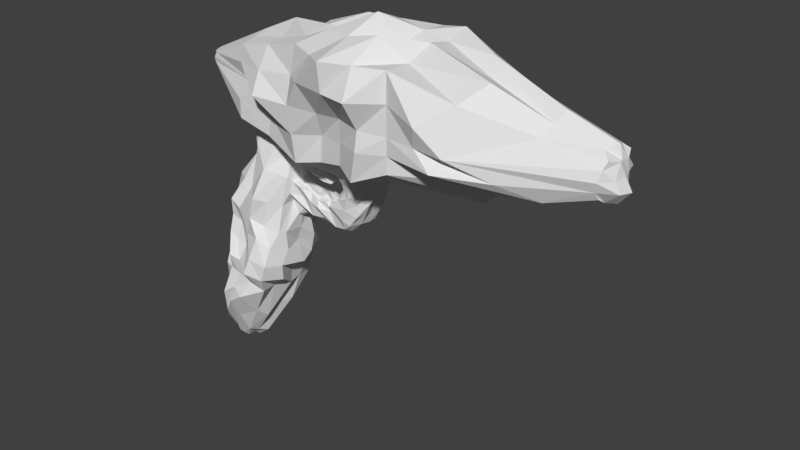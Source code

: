 # Source: CrystalGun.blend  (saved by Blender 2.78.0; exported with 4.5.12 LTS)
import bpy
from mathutils import Matrix  # noqa: F401  (used for matrix-valued properties, if any)

bpy.ops.wm.read_factory_settings(use_empty=True)
scene = bpy.context.scene
scene.name = 'Scene'

# ---- collections
col_collection_1 = bpy.data.collections.new('Collection 1'); scene.collection.children.link(col_collection_1)

# ---- images (referenced by path relative to the original .blend; pixels are not part of the script)
import os
ASSET_DIR = os.environ.get("B2B_ASSET_DIR", "")  # directory of the original .blend (textures are referenced by path, not embedded)
HERE = os.path.dirname(os.path.abspath(__file__))  # packed textures are extracted next to this script under _unpacked/

def load_image(name, relpath, width, height, colorspace="sRGB"):
    """Load a texture the original file referenced (path relative to the .blend, or extracted next to this script)."""
    p = next((c for c in (os.path.join(HERE, relpath), os.path.join(ASSET_DIR, relpath)) if relpath and os.path.exists(c)), "")
    if p:
        img = bpy.data.images.load(p, check_existing=True)
        img.name = name
    else:  # same state as the original file: an image datablock whose file is absent (Cycles renders it pink)
        img = bpy.data.images.new(name, width, height)
        img.source = "FILE"
        img.filepath = "//" + (relpath or name)
    img.colorspace_settings.name = colorspace
    return img
img_gun = load_image('Gun', '', 1024, 1024, 'sRGB')

# ---- materials (node trees are filled in below, after node groups)
mat_material_002 = bpy.data.materials.new('Material.002')
mat_material_002.alpha_threshold = 0.0
mat_material_002.roughness = 0.5
mat_material_002.line_color = (0.0, 0.0, 0.0, 1.0)

# ---- material node trees
mat_material_002.use_nodes = True; mat_material_002.node_tree.nodes.clear()
_N = mat_material_002.node_tree.nodes; _L = mat_material_002.node_tree.links
n0 = _N.new('ShaderNodeOutputMaterial'); n0.name = 'Material Output'; n0.location = (300, 300)
n1 = _N.new('ShaderNodeBsdfDiffuse'); n1.name = 'Diffuse BSDF'; n1.location = (10, 300)
n2 = _N.new('ShaderNodeTexImage'); n2.name = 'Image Texture'; n2.location = (203, 103)
n2.width = 140
n2.image = img_gun
_L.new(n1.outputs[0], n0.inputs[0])
n0.is_active_output = True

# ---- world
world_world = bpy.data.worlds.new('World'); scene.world = world_world
world_world.color = (0.05088, 0.05088, 0.05088)
world_world.use_sun_shadow = False
world_world.sun_shadow_jitter_overblur = 0.0
world_world.cycles.sampling_method = 'MANUAL'

# ---- meshes
me_cube = bpy.data.meshes.new('Cube')
me_cube.from_pydata([(0.02276, 0.02303, -0.775), (0.0247, -0.02534, -0.7725), (-0.02589, -0.0238, -0.7692), (-0.02242, 0.0235, -0.7659), (0.06366, 0.06207, 0.9006), (0.06332, -0.06458, 0.8818), (-0.06144, -0.06406, 0.9006), (-0.06174, 0.06326, 0.9006), (0.217, 0.217, 0.217), (0.1259, -0.217, 0.217), (-0.2586, 0.1823, 0.217), (-0.217, -0.217, 0.217), (0.2042, 0.1466, -0.217), (0.217, -0.1864, -0.217), (-0.217, 0.1478, -0.217), (-0.198, -0.1636, -0.217), (0.2415, -0.01796, -0.2727), (3.752e-08, 0.1657, -0.217), (0.217, 0.217, 0.0), (-1.283e-09, -0.217, -0.217), (0.1628, -0.1982, 0.0), (-0.225, 6.339e-08, -0.217), (-0.217, -0.2917, 0.0), (-0.217, 0.217, 0.0), (0.2476, -1.177e-07, 0.217), (4.91e-08, 0.1683, 0.2479), (-1.177e-07, -0.217, 0.217), (-0.2492, 3.752e-08, 0.217), (0.09133, -7.85e-08, 0.9083), (-8.083e-09, 0.08842, 0.9006), (-6.353e-08, -0.09396, 0.8868), (-0.09471, -2.245e-08, 0.9006), (0.1425, 0.1425, 0.5396), (0.1045, -0.1127, 0.7237), (-0.1425, 0.1425, 0.4885), (-0.09352, -0.1098, 0.7019), (0.02894, 2.706e-08, -0.7725), (-3.267e-09, 0.0293, -0.7655), (3.548e-08, -0.02937, -0.776), (-0.03072, 4.62e-08, -0.7725), (0.1445, -0.1445, -0.5235), (0.1445, 0.1445, -0.5235), (-0.09264, 0.1694, -0.5235), (-0.1085, -0.08998, -0.5496), (-0.1495, 6.134e-08, -0.5235), (8.149e-09, -0.1445, -0.4292), (2.862e-08, 0.2298, -0.5235), (0.1432, 8.178e-09, -0.6151), (-0.1545, 2.045e-09, 0.7182), (-9.201e-08, -0.2444, 0.4495), (1.314e-08, 0.2112, 0.66), (0.1425, -1.002e-07, 0.5396), (5.045e-08, 0.2833, 0.0), (-0.3083, 5.045e-08, 0.0), (-6.596e-08, -0.1957, 0.0), (0.2605, -6.596e-08, 0.06404), (-3.726e-08, -5.047e-08, 0.927), (1.602e-08, 3.663e-08, -0.7688), (0.08184, -0.03618, 0.8848), (-0.03618, 0.08038, 0.8791), (-0.03618, -0.08315, 0.8928), (-0.08353, 0.03618, 0.884), (0.08184, 0.03618, 0.8843), (0.03618, 0.08038, 0.8838), (0.03618, -0.08315, 0.8758), (-0.08353, -0.03618, 0.868), (-5.097e-08, -0.04698, 0.92), (-2.261e-08, 0.04421, 0.9123), (0.04567, 0.006481, 0.9482), (-0.04735, -3.646e-08, 0.9092), (-0.04176, 0.03067, 0.913), (0.04092, 0.03411, 0.9183), (0.04092, -0.04158, 0.9345), (-0.04805, -0.01706, 0.9149), (0.02869, -0.01702, -0.7629), (-0.009703, 0.02702, -0.7669), (-0.01702, -0.02813, -0.7656), (-0.02969, 0.0111, -0.7725), (0.02813, 0.01329, -0.7652), (0.01702, 0.0266, -0.7672), (0.01702, -0.03011, -0.7725), (-0.02996, -0.01191, -0.7685), (-0.01702, 4.141e-08, -0.7822), (0.01702, 3.184e-08, -0.7794), (6.847e-09, 0.01702, -0.7779), (2.613e-08, -0.01702, -0.7812), (0.01702, -0.01702, -0.7638), (0.01702, 0.01702, -0.7805), (-0.01702, 0.01702, -0.7842), (-0.01702, -0.01702, -0.7822), (0.2575, -0.05658, -0.2732), (-0.1085, 0.1568, -0.217), (0.217, 0.217, 0.1085), (-0.09899, -0.1903, -0.217), (0.1902, -0.2311, 0.07549), (-0.2086, 0.07391, -0.2821), (-0.217, -0.2543, 0.1085), (-0.2378, 0.1997, 0.1085), (0.2015, -0.1085, 0.217), (-0.1293, 0.2058, 0.217), (-0.1085, -0.217, 0.217), (-0.2306, 0.09117, 0.217), (0.1007, -0.1363, 0.4838), (-0.1553, -0.1878, 0.4595), (0.2125, 0.1455, -0.3702), (-0.1273, 0.1586, -0.3702), (0.2364, 0.02638, -0.2727), (0.1085, 0.1562, -0.217), (0.217, 0.1818, -0.1085), (0.1085, -0.2017, -0.217), (0.1899, -0.1728, -0.1085), (-0.2118, -0.1155, -0.217), (-0.1945, -0.2115, -0.1085), (-0.1896, 0.1824, -0.1085), (0.2375, 0.1085, 0.217), (0.1085, 0.194, 0.217), (0.06293, -0.217, 0.217), (-0.2098, -0.1085, 0.217), (0.1631, 0.1797, 0.3783), (-0.2005, 0.1624, 0.3527), (0.1756, -0.1451, -0.3843), (-0.1532, -0.1268, -0.3833), (-0.2192, 6.236e-08, -0.3702), (-0.1076, 0.08469, -0.5235), (-0.129, -0.04499, -0.5365), (5.492e-09, -0.2268, -0.3702), (-0.05424, -0.1172, -0.5365), (0.07224, -0.1445, -0.5235), (3.307e-08, 0.2402, -0.3702), (0.07224, 0.1631, -0.5755), (-0.04632, 0.1829, -0.5235), (0.2452, -0.01762, -0.3447), (0.1275, -0.07224, -0.6151), (0.1748, 0.06898, -0.6085), (-0.1785, 1.978e-08, 0.4676), (-0.124, -0.05491, 0.7101), (-0.1485, 0.07125, 0.6034), (-1.049e-07, -0.2307, 0.3332), (0.05614, -0.1883, 0.6), (-0.04676, -0.1771, 0.5757), (3.18e-08, 0.2021, 0.4385), (-0.07125, 0.1768, 0.5743), (0.07125, 0.1768, 0.5998), (0.2409, -1.089e-07, 0.3783), (0.1425, 0.07125, 0.5396), (0.1274, -0.0661, 0.6451), (-0.1085, 0.2501, 0.0), (0.1085, 0.2501, 0.0), (5.045e-08, 0.2271, 0.1085), (4.399e-08, 0.2547, -0.1085), (-0.2627, 0.1085, 0.0), (-0.2627, -0.1458, 0.0), (-0.2217, 5.692e-08, -0.1085), (-0.2246, 4.399e-08, 0.1085), (-0.1085, -0.2801, 0.0), (0.08142, -0.1933, 0.0), (0.002064, -0.2042, -0.09233), (-9.182e-08, -0.2334, 0.1085), (0.2538, -0.0796, 0.0235), (0.2314, 0.1085, 1.995e-10), (0.2719, -4.009e-08, -0.1424), (0.2508, -9.182e-08, 0.1085), (0.2579, 0.1085, 0.1085), (0.2618, 0.0909, -0.1085), (0.2738, -0.08542, -0.1228), (0.07217, -0.2469, 0.1085), (0.09496, -0.1666, -0.1085), (-0.1037, -0.2442, -0.1465), (-0.2815, -0.1272, 0.1085), (-0.2564, -0.1138, -0.1085), (-0.2596, 0.1018, -0.1313), (0.1085, 0.304, -0.1085), (0.1085, 0.3215, 0.1085), (-0.1189, 0.2794, 0.1085), (0.2908, 0.08987, 0.3783), (-0.1003, 0.2167, 0.3956), (0.05954, -0.2499, 0.4085), (-0.2064, -0.0817, 0.5041), (0.2345, -0.04811, -0.3204), (0.09037, 0.2248, -0.3702), (-0.07662, -0.1831, -0.3768), (-0.1561, 0.08516, -0.3702), (-0.164, -0.0634, -0.3768), (0.09037, -0.143, -0.3702), (-0.07741, 0.1782, -0.3702), (0.2345, 0.02282, -0.3228), (-0.2257, 0.08121, 0.4102), (-0.07763, -0.2562, 0.3509), (0.08987, 0.2166, 0.4084), (0.1681, -0.1112, 0.431), (-0.1085, 0.2487, -0.1085), (-0.2466, 0.09983, 0.1085), (-0.1085, -0.2988, 0.1085), (0.2188, -0.09405, 0.1085), (0.1983, 0.03346, -0.5755), (0.2005, -0.03201, -0.5785), (0.274, -0.03509, -0.3847), (0.2624, 0.04312, -0.3895), (1.147, 0.03886, -0.7579), (1.136, -0.04044, -0.7541), (1.171, -0.04011, -0.6832), (1.171, 0.03961, -0.683), (0.7674, 0.1359, -0.7386), (0.7846, -0.1359, -0.6709), (0.8571, 0.1142, -0.4778), (0.8493, -0.1283, -0.4795), (0.5083, 0.09179, -0.6553), (0.5083, -0.1167, -0.642), (0.5901, 0.09255, -0.3962), (0.5866, -0.1024, -0.4075), (0.4931, -5.891e-08, -0.6902), (0.5492, 0.1037, -0.5257), (0.6379, 0.1359, -0.6774), (0.5492, -0.1359, -0.5257), (0.6481, -0.1241, -0.652), (0.5917, 4.691e-08, -0.3929), (0.7197, -0.158, -0.4386), (0.7197, 0.1359, -0.4386), (0.7561, -8.661e-08, -0.7612), (0.8268, 0.1054, -0.6149), (0.8084, -0.1359, -0.6091), (0.8553, 6.817e-08, -0.4603), (1.147, 6.029e-09, -0.7759), (1.159, 0.05536, -0.7199), (1.151, -0.05883, -0.7173), (1.177, 6.087e-08, -0.6633), (0.9741, 0.08921, -0.755), (1.091, -0.07058, -0.767), (0.9973, 0.08921, -0.5752), (1.115, -0.06875, -0.6447), (0.1862, 0.0004862, -0.6056), (0.2542, 0.0681, -0.4389), (0.2528, -0.07082, -0.433), (0.2747, 0.0004863, -0.377), (0.304, -0.06356, -0.5362), (0.2872, 0.07672, -0.5265), (0.3588, 0.07262, -0.3947), (0.3633, -0.07008, -0.3803), (0.364, -0.01374, -0.357), (0.3425, -0.1042, -0.4677), (0.3312, 0.1301, -0.45), (0.3113, -0.01374, -0.555), (1.137, 7.58e-08, -0.6113), (0.9471, -0.153, -0.6529), (1.073, 0.1322, -0.6926), (0.9741, -3.504e-08, -0.755), (0.6788, 0.1774, -0.5682), (0.7369, 6.533e-08, -0.3841), (0.6788, -0.1225, -0.5682), (0.6339, -6.734e-08, -0.6969), (1.175, 3.507e-08, -0.7249), (1.134, -0.02265, -0.7658), (1.153, 0.05033, -0.6942), (1.161, -0.05206, -0.6968), (1.165, 0.02265, -0.6669), (1.134, 0.02265, -0.7657), (1.142, 0.05033, -0.7383), (1.138, -0.05206, -0.7368), (1.156, -0.02265, -0.6639), (1.171, -0.02941, -0.7235), (1.166, 0.02768, -0.7221), (1.179, 0.004058, -0.7561), (1.173, 4.761e-08, -0.6932), (1.175, 0.0192, -0.6973), (1.162, 0.02136, -0.7477), (1.172, -0.02603, -0.7507), (1.177, -0.01068, -0.6939), (0.2549, -0.02135, -0.5733), (0.2563, 0.06228, -0.4061), (0.2778, -0.05144, -0.3969), (0.2731, 0.01472, -0.374), (0.2644, 0.02878, -0.5794), (0.2455, 0.05322, -0.4755), (0.2035, -0.04833, -0.539), (0.2809, -0.01479, -0.3796), (0.4942, -0.05836, -0.6654), (0.5697, 0.09815, -0.461), (0.7027, 0.1359, -0.7182), (0.5679, -0.1191, -0.4666), (0.6967, -0.1178, -0.6552), (0.5497, 0.04628, -0.3889), (0.7845, -0.1592, -0.4591), (0.7884, 0.125, -0.4656), (0.7704, -0.06793, -0.6947), (0.8327, 0.1288, -0.5319), (0.8288, -0.1359, -0.5443), (0.8518, 0.05708, -0.4714), (0.9486, -0.08534, -0.7062), (0.9824, -0.09672, -0.5621), (0.4114, 0.09113, -0.645), (0.4817, 0.0993, -0.4224), (0.5044, 0.0459, -0.6679), (0.5288, 0.09777, -0.5905), (0.5731, 0.1138, -0.6585), (0.5288, -0.1263, -0.5905), (0.5782, -0.1082, -0.6478), (0.5892, -0.07229, -0.3993), (0.6507, -0.1324, -0.4316), (0.6498, 0.1142, -0.4345), (0.7618, 0.06793, -0.7566), (0.7879, 0.1214, -0.6739), (0.7965, -0.1359, -0.6466), (0.8479, -0.06793, -0.4838), (0.8739, 0.1125, -0.7368), (0.9272, 0.1017, -0.5149), (0.4162, -0.09082, -0.5872), (0.4788, -0.07938, -0.4044), (0.5416, 3.335e-08, -0.3835), (0.3791, 0.03928, -0.382), (0.3801, -0.05282, -0.375), (0.4577, -0.142, -0.4984), (0.3524, -0.08714, -0.4151), (0.2714, -0.07408, -0.5234), (0.4577, 0.1504, -0.4984), (0.2866, 0.08836, -0.4833), (0.34, 0.1008, -0.4223), (0.4131, -5.751e-08, -0.6264), (0.3135, -0.04015, -0.548), (0.3194, 0.02944, -0.5834), (0.9916, 6.943e-08, -0.5497), (1.126, -0.03438, -0.628), (1.067, 0.04461, -0.5933), (0.8777, -0.1445, -0.631), (1.026, -0.1179, -0.7148), (1.031, -0.1109, -0.6488), (0.9406, 0.1266, -0.6508), (1.035, 0.1107, -0.6339), (1.023, 0.1107, -0.7238), (0.8578, -6.503e-08, -0.7744), (0.9741, 0.04461, -0.755), (1.04, -0.04138, -0.7658), (0.6992, 0.1566, -0.5034), (0.6583, 0.1566, -0.6329), (0.7436, 0.1422, -0.5886), (0.614, 0.1741, -0.5477), (0.7283, 0.06793, -0.4113), (0.7283, -0.0913, -0.4113), (0.6558, 5.119e-08, -0.4154), (0.7859, 6.083e-08, -0.4545), (0.6992, -0.1754, -0.5034), (0.6634, -0.121, -0.6168), (0.6233, -0.1278, -0.552), (0.7436, -0.1461, -0.5886), (0.6309, -0.04984, -0.6851), (0.6256, 0.06793, -0.7367), (0.5636, -6.305e-08, -0.6939), (0.6887, -8.065e-08, -0.7491), (0.6903, 0.06793, -0.7348), (0.5684, 0.05691, -0.6923), (0.5565, -0.0541, -0.6952), (0.73, -0.1546, -0.6317), (0.5961, -0.1043, -0.6044), (0.6109, -0.1529, -0.4786), (0.7966, -0.07962, -0.4206), (0.6623, -0.07126, -0.3946), (0.6494, 0.06375, -0.3884), (0.5936, 0.1742, -0.6125), (0.7231, 0.1741, -0.6534), (0.766, 0.1749, -0.5176), (0.8582, 0.05627, -0.7865), (0.9339, 0.1357, -0.5829), (0.9115, -0.1565, -0.6807), (1.019, -0.05115, -0.5494), (0.4118, -0.06453, -0.6306), (0.4407, 0.1407, -0.5523), (0.4683, -0.1147, -0.4514), (0.509, 0.05332, -0.4052), (0.4721, -0.02456, -0.3992), (0.4407, -0.08952, -0.5523), (0.4723, 0.1116, -0.4521), (0.4146, 0.04556, -0.6351), (0.9662, 0.05084, -0.5107), (0.9029, -0.1604, -0.588), (0.9057, 0.1356, -0.6988), (0.9011, -0.06963, -0.7471), (0.6345, 0.1359, -0.5206), (0.7901, 0.0625, -0.4414), (0.764, -0.1871, -0.5238), (0.6958, -0.05888, -0.7054), (0.4159, -0.04643, -0.2146), (0.4217, -0.01826, -0.1965), (0.5247, -0.004515, -0.1401), (0.4308, 0.0457, -0.2215), (0.5069, 0.05973, -0.1778), (0.5045, -0.04421, -0.1718), (0.459, 0.07526, -0.08135), (0.4733, 0.01747, -0.06626), (0.4667, -0.06214, -0.08617), (0.3971, 0.01747, -0.1665), (0.4084, 0.06608, -0.1557), (0.4159, -0.06894, -0.1748), (0.2459, 0.05425, 0.05693), (0.263, -0.0398, 0.06292), (0.3351, 0.07849, -0.1167), (0.2645, 0.04545, -0.1536), (0.2466, 0.1165, -0.05425), (0.2666, -0.0432, -0.1407), (0.2615, -0.1067, -0.05425), (0.3778, -0.02783, -0.3658), (0.5089, -0.002258, -0.2538), (0.3761, 0.01277, -0.3695), (0.4339, 0.0463, -0.3955), (0.5315, 0.02666, -0.3863), (0.4308, -0.05654, -0.3848), (0.5282, -0.01985, -0.3833), (0.4159, -0.03234, -0.2061), (0.4178, 0.01372, -0.209), (0.4536, 0.05629, -0.2038), (0.5198, 0.02761, -0.159), (0.4505, -0.04532, -0.1932), (0.5116, -0.02436, -0.156), (0.4946, -0.04195, -0.2855), (0.4119, -0.016, -0.2745), (0.423, 0.04685, -0.2995), (0.4073, -0.03451, -0.2925), (0.497, 0.05653, -0.2915), (0.4724, 0.05057, -0.06626), (0.4659, -0.02233, -0.06593), (0.3933, 0.04178, -0.1665), (0.4404, 0.07199, -0.1205), (0.4058, -0.02574, -0.1665), (0.4554, -0.06554, -0.1205), (0.3238, 0.008733, -0.1221), (0.3426, -0.06405, -0.1077), (0.3744, -0.06045, -0.04951), (0.3643, 0.008733, -0.03315), (0.3519, 0.08515, -0.03313), (0.423, 0.05589, -0.194), (0.413, 0.03158, -0.194), (0.418, -0.0003958, -0.1815), (0.4168, -0.0436, -0.1815), (0.4289, -0.05258, -0.1947), (0.4529, -0.04725, -0.1733), (0.4932, -0.05317, -0.119), (0.5018, -0.03333, -0.1032), (0.4967, 0.006476, -0.1032), (0.4897, 0.07171, -0.122), (0.4956, 0.03958, -0.1032), (0.447, 0.08084, -0.1622), (0.3911, 0.0563, -0.03813), (0.347, 0.09114, -0.08851), (0.3664, -0.03107, -0.01442), (0.3399, -0.04676, -0.1243), (0.4438, 0.05341, -0.2996), (0.503, 0.02713, -0.2726), (0.4407, -0.0488, -0.289), (0.406, -0.03008, -0.2794), (0.5113, -0.0221, -0.2697), (0.4079, 0.01324, -0.287), (0.3375, 0.04112, -0.1311), (0.3585, -0.07542, -0.08738), (0.3718, 0.07229, -0.1409), (0.3792, -0.06649, -0.1362), (0.4122, 0.08021, -0.0497), (0.3645, 0.0131, -0.1562), (0.4287, -0.06129, -0.05772), (0.4188, 0.0131, -0.04971), (0.4375, 0.05344, -0.04978), (0.3937, 0.07026, -0.09214), (0.4162, -0.0267, -0.04017), (0.3728, -0.03625, -0.1554), (0.3654, 0.0452, -0.1455), (0.4069, -0.07048, -0.1039), (0.3018, 0.004367, -0.1229), (0.3141, -0.07762, -0.02097), (0.2956, 0.004367, 0.01705), (0.2985, 0.0847, -0.1096), (0.3059, -0.07523, -0.1074), (0.2917, 0.08761, -0.01657), (0.319, 0.05527, -0.008666), (0.2968, 0.08895, -0.07867), (0.3147, -0.03543, -0.01326), (0.3032, -0.04498, -0.1094), (0.3061, 0.04329, -0.1239), (0.31, -0.07772, -0.07082), (0.5168, -0.003386, -0.197), (0.4017, -0.01713, -0.2355), (0.4199, -0.04755, -0.2535), (0.494, 0.04068, -0.2346), (0.4864, -0.04308, -0.2287), (0.4179, 0.04728, -0.2605), (0.4487, 0.06305, -0.2517), (0.5024, 0.02737, -0.2158), (0.4456, -0.06098, -0.2411), (0.411, -0.03121, -0.2428), (0.5053, -0.02323, -0.2128), (0.4129, 0.01348, -0.248), (0.4615, -0.04947, -0.3431), (0.4131, 0.03111, -0.3336), (0.504, -0.001129, -0.3221), (0.3881, -0.01487, -0.3411), (0.397, -0.05193, -0.3315), (0.4815, 0.04479, -0.3483), (0.4389, 0.05683, -0.3475), (0.5101, 0.0269, -0.3295), (0.4358, -0.03713, -0.3369), (0.3957, -0.02896, -0.3336), (0.4927, -0.02097, -0.3484), (0.3922, 0.01301, -0.3351), (0.2308, 0.05502, -0.217), (0.2428, -0.01762, -0.217), (0.2626, -0.09731, -0.217), (0.2319, -0.07368, -0.3702), (0.246, -0.01958, -0.3243), (0.2291, 0.05449, -0.3702), (0.3128, -0.01061, -0.3175), (0.2938, -0.008995, -0.261), (0.2961, 0.02739, -0.2645), (0.3119, -0.04352, -0.265), (0.3013, -0.03914, -0.3136), (0.3013, 0.02026, -0.3152), (0.338, -0.00585, -0.279), (0.3366, -0.004235, -0.1896), (0.3316, 0.02968, -0.1896), (0.341, -0.04323, -0.19), (0.3368, -0.03736, -0.2704), (0.3368, 0.03963, -0.2728), (0.2679, 0.0243, -0.3245), (0.2389, 0.00421, -0.2727), (0.2495, -0.04054, -0.2729), (0.246, -0.05413, -0.3001), (0.2403, -0.03533, -0.3224), (0.2355, 0.02306, -0.301), (0.2403, 0.003167, -0.3235), (0.3191, 0.03425, -0.3028), (0.2986, 0.01074, -0.2645), (0.3066, -0.02626, -0.2574), (0.3066, -0.03985, -0.3036), (0.3013, -0.02636, -0.3087), (0.2987, 0.02659, -0.3045), (0.3149, 0.009127, -0.3167), (0.2794, -0.01509, -0.33), (0.2679, -0.03725, -0.3187), (0.2847, -0.04511, -0.276), (0.2713, -0.01348, -0.267), (0.2663, 0.02534, -0.2745), (0.3423, -0.005043, -0.2343), (0.3341, 0.01272, -0.1869), (0.3349, -0.02373, -0.1869), (0.3439, -0.04029, -0.2302), (0.3374, -0.0216, -0.2747), (0.3392, 0.03466, -0.2312), (0.3415, 0.01689, -0.2759), (0.3254, -0.00823, -0.3067), (0.3191, -0.03974, -0.3004), (0.3265, -0.04338, -0.2334), (0.3234, -0.006615, -0.2329), (0.3139, 0.03008, -0.2329), (0.312, 0.01173, -0.2329), (0.3228, -0.0435, -0.2669), (0.3165, 0.03216, -0.2678), (0.3227, -0.025, -0.2139), (0.335, 0.01481, -0.2327), (0.3486, -0.02267, -0.2323), (0.2688, 0.007476, -0.2777), (0.2763, -0.04477, -0.3018), (0.2671, 0.03224, -0.3028), (0.278, -0.0334, -0.2705), (0.3295, 0.01301, -0.3047), (0.3189, -0.02398, -0.3036), (0.2737, 0.006147, -0.3225), (0.268, -0.03085, -0.3284), (0.3357, 0.0393, -0.2747), (0.3387, -0.04324, -0.1912), (0.3291, 0.0297, -0.1908), (0.3319, -0.006, -0.2877), (0.3357, -0.03751, -0.2723), (0.3316, -0.004385, -0.1926), (0.3316, 0.01266, -0.1908), (0.3379, -0.03433, -0.2325), (0.3331, 0.0345, -0.2335), (0.3322, -0.02381, -0.191), (0.3364, 0.01665, -0.2777), (0.3364, -0.02175, -0.2765), (0.2567, -0.0597, -0.2752), (0.2364, 0.02944, -0.2811), (0.3116, -0.0405, -0.2787), (0.2963, 0.02733, -0.2783), (0.338, -0.004295, -0.1919), (0.3422, -0.04301, -0.192), (0.3331, 0.03005, -0.1917), (0.3262, -0.04324, -0.2359), (0.3141, 0.03023, -0.2355), (0.3373, 0.01288, -0.1918), (0.3401, -0.02365, -0.192), (0.2841, -0.04791, -0.2859), (0.2663, 0.02157, -0.285), (0.3386, -0.04303, -0.1943), (0.3294, 0.03006, -0.1939)], [], [(89, 76, 2, 81), (73, 65, 6, 60), (193, 98, 9, 94), (192, 100, 11, 96), (191, 101, 10, 97), (190, 91, 14, 113), (189, 102, 9, 98), (188, 118, 8, 115), (187, 103, 11, 100), (186, 119, 10, 101), (504, 104, 12, 499), (184, 105, 14, 91), (183, 120, 13, 109), (182, 121, 15, 111), (181, 122, 21, 95), (77, 39, 44), (81, 2, 43), (180, 125, 19, 93), (76, 38, 45), (80, 1, 40), (179, 128, 17, 107), (79, 37, 46), (75, 3, 42), (561, 531, 505, 528), (74, 36, 47), (78, 0, 41), (177, 134, 27, 117), (65, 31, 48), (61, 7, 34), (176, 137, 26, 116), (64, 30, 49), (60, 6, 35), (175, 140, 25, 99), (59, 29, 50), (63, 4, 32), (174, 143, 24, 114), (62, 28, 51), (58, 5, 33), (173, 146, 23, 97), (172, 147, 52, 148), (171, 107, 17, 149), (170, 150, 23, 113), (169, 151, 53, 152), (168, 117, 27, 153), (167, 154, 22, 112), (166, 155, 54, 156), (165, 116, 26, 157), (397, 158, 20), (462, 452, 390, 421), (162, 114, 24, 161), (72, 66, 30, 64), (71, 67, 56, 68), (70, 61, 31, 69), (88, 82, 39, 77), (87, 83, 57, 84), (86, 80, 38, 85), (67, 70, 69, 56), (29, 59, 70, 67), (7, 61, 70), (62, 71, 68, 28), (4, 63, 71, 62), (63, 29, 67, 71), (58, 72, 64, 5), (28, 68, 72, 58), (68, 56, 66, 72), (66, 73, 60, 30), (56, 69, 73, 66), (69, 31, 65, 73), (30, 60, 49), (60, 35, 139), (6, 65, 35), (65, 48, 135), (31, 61, 48), (61, 34, 136), (59, 7, 70), (59, 50, 141), (7, 59, 34), (29, 63, 50), (63, 32, 142), (4, 62, 32), (62, 51, 144), (28, 58, 51), (58, 33, 145), (64, 49, 138), (5, 64, 33), (83, 86, 85, 57), (36, 74, 86, 83), (74, 1, 80, 86), (79, 87, 84, 37), (0, 78, 87, 79), (78, 36, 83, 87), (75, 88, 77, 3), (37, 84, 88, 75), (84, 57, 82, 88), (82, 89, 81, 39), (57, 85, 89, 82), (85, 38, 76, 89), (38, 80, 45), (80, 40, 127), (2, 76, 43), (76, 45, 126), (39, 81, 44), (81, 43, 124), (77, 44, 123), (3, 77, 42), (75, 42, 130), (37, 75, 46), (79, 46, 129), (0, 79, 41), (36, 78, 47), (78, 41, 133), (74, 47, 132), (1, 74, 40), (161, 55, 391), (18, 92, 162, 159), (92, 8, 114, 162), (500, 394, 160), (12, 108, 163, 499), (18, 159, 395), (501, 164, 110, 13), (501, 396, 164), (461, 451, 389, 418), (155, 165, 157, 54), (20, 94, 165, 155), (94, 9, 116, 165), (109, 166, 156, 19), (13, 110, 166, 109), (110, 20, 155, 166), (93, 167, 112, 15), (19, 156, 167, 93), (156, 54, 154, 167), (151, 168, 153, 53), (22, 96, 168, 151), (96, 11, 117, 168), (111, 169, 152, 21), (15, 112, 169, 111), (112, 22, 151, 169), (95, 170, 113, 14), (21, 152, 170, 95), (152, 53, 150, 170), (147, 171, 149, 52), (18, 108, 171, 147), (108, 12, 107, 171), (115, 172, 148, 25), (8, 92, 172, 115), (92, 18, 147, 172), (99, 173, 97, 10), (25, 148, 173, 99), (148, 52, 146, 173), (118, 174, 114, 8), (32, 144, 174, 118), (144, 51, 143, 174), (119, 175, 99, 10), (34, 141, 175, 119), (141, 50, 140, 175), (102, 176, 116, 9), (33, 138, 176, 102), (138, 49, 137, 176), (103, 177, 117, 11), (35, 135, 177, 103), (135, 48, 134, 177), (120, 502, 501, 13), (40, 132, 502, 120), (104, 179, 107, 12), (41, 129, 179, 104), (129, 46, 128, 179), (121, 180, 93, 15), (43, 126, 180, 121), (126, 45, 125, 180), (105, 181, 95, 14), (42, 123, 181, 105), (123, 44, 122, 181), (122, 182, 111, 21), (44, 124, 182, 122), (124, 43, 121, 182), (125, 183, 109, 19), (45, 127, 183, 125), (127, 40, 120, 183), (128, 184, 91, 17), (46, 130, 184, 128), (130, 42, 105, 184), (560, 517, 510, 530), (133, 41, 104, 504), (134, 186, 101, 27), (48, 136, 186, 134), (136, 34, 119, 186), (137, 187, 100, 26), (49, 139, 187, 137), (139, 35, 103, 187), (140, 188, 115, 25), (50, 142, 188, 140), (142, 32, 118, 188), (143, 189, 98, 24), (51, 145, 189, 143), (145, 33, 102, 189), (146, 190, 113, 23), (52, 149, 190, 146), (149, 17, 91, 190), (150, 191, 97, 23), (53, 153, 191, 150), (153, 27, 101, 191), (154, 192, 96, 22), (54, 157, 192, 154), (157, 26, 100, 192), (158, 193, 94, 20), (193, 158, 392), (161, 24, 98, 193), (43, 76, 126), (44, 81, 124), (42, 77, 123), (46, 75, 130), (41, 79, 129), (47, 78, 133), (40, 74, 132), (45, 80, 127), (49, 60, 139), (35, 65, 135), (48, 61, 136), (34, 59, 141), (50, 63, 142), (32, 62, 144), (51, 58, 145), (33, 64, 138), (266, 258, 200, 253), (378, 283, 203, 279), (377, 285, 205, 281), (376, 286, 204, 282), (375, 276, 208, 298), (374, 287, 203, 283), (373, 303, 202, 300), (372, 288, 205, 285), (371, 304, 204, 286), (370, 289, 206, 291), (369, 290, 208, 276), (368, 305, 207, 294), (367, 306, 209, 296), (402, 307, 215), (270, 233, 238), (274, 196, 237), (365, 310, 213, 278), (269, 232, 239), (273, 195, 234), (364, 313, 211, 292), (272, 231, 240), (268, 197, 236), (363, 316, 210, 275), (267, 230, 241), (271, 194, 235), (362, 319, 221, 302), (258, 225, 242), (254, 201, 228), (361, 322, 220, 301), (257, 224, 243), (253, 200, 229), (360, 325, 219, 284), (252, 223, 244), (256, 198, 226), (359, 328, 218, 299), (255, 222, 245), (251, 199, 227), (358, 331, 217, 282), (357, 332, 246, 333), (356, 292, 211, 334), (355, 335, 217, 298), (354, 336, 247, 337), (353, 302, 221, 338), (352, 339, 216, 297), (351, 340, 248, 341), (350, 301, 220, 342), (349, 343, 214, 295), (348, 344, 249, 345), (347, 299, 218, 346), (265, 259, 224, 257), (264, 260, 250, 261), (263, 254, 225, 262), (260, 263, 262, 250), (223, 252, 263, 260), (201, 254, 263), (255, 264, 261, 222), (198, 256, 264, 255), (256, 223, 260, 264), (251, 265, 257, 199), (222, 261, 265, 251), (261, 250, 259, 265), (259, 266, 253, 224), (250, 262, 266, 259), (262, 225, 258, 266), (224, 253, 243), (253, 229, 324), (200, 258, 229), (258, 242, 320), (225, 254, 242), (254, 228, 321), (252, 201, 263), (252, 244, 326), (201, 252, 228), (223, 256, 244), (256, 226, 327), (198, 255, 226), (255, 245, 329), (222, 251, 245), (251, 227, 330), (257, 243, 323), (199, 257, 227), (232, 273, 239), (273, 234, 312), (196, 269, 237), (269, 239, 311), (233, 274, 238), (274, 237, 309), (270, 238, 400), (197, 270, 236), (268, 236, 315), (231, 268, 240), (272, 240, 314), (194, 272, 235), (230, 271, 241), (271, 235, 318), (267, 241, 317), (195, 267, 234), (344, 347, 346, 249), (212, 277, 347, 344), (277, 202, 299, 347), (291, 348, 345, 210), (206, 293, 348, 291), (293, 212, 344, 348), (275, 349, 295, 207), (210, 345, 349, 275), (345, 249, 343, 349), (340, 350, 342, 248), (214, 279, 350, 340), (279, 203, 301, 350), (294, 351, 341, 213), (207, 295, 351, 294), (295, 214, 340, 351), (278, 352, 297, 209), (213, 341, 352, 278), (341, 248, 339, 352), (336, 353, 338, 247), (216, 281, 353, 336), (281, 205, 302, 353), (296, 354, 337, 215), (209, 297, 354, 296), (297, 216, 336, 354), (280, 355, 298, 208), (215, 337, 355, 280), (337, 247, 335, 355), (332, 356, 334, 246), (212, 293, 356, 332), (293, 206, 292, 356), (300, 357, 333, 219), (202, 277, 357, 300), (277, 212, 332, 357), (284, 358, 282, 204), (219, 333, 358, 284), (333, 246, 331, 358), (303, 359, 299, 202), (226, 329, 359, 303), (329, 245, 328, 359), (304, 360, 284, 204), (228, 326, 360, 304), (326, 244, 325, 360), (287, 361, 301, 203), (227, 323, 361, 287), (323, 243, 322, 361), (288, 362, 302, 205), (229, 320, 362, 288), (320, 242, 319, 362), (305, 363, 275, 207), (234, 317, 363, 305), (317, 241, 316, 363), (289, 364, 292, 206), (235, 314, 364, 289), (314, 240, 313, 364), (306, 365, 278, 209), (237, 311, 365, 306), (311, 239, 310, 365), (290, 366, 280, 208), (290, 401, 366), (486, 476, 380, 406), (404, 367, 296), (485, 475, 381, 410), (403, 306, 367), (310, 368, 294, 213), (239, 312, 368, 310), (312, 234, 305, 368), (313, 369, 276, 211), (240, 315, 369, 313), (315, 236, 290, 369), (316, 370, 291, 210), (241, 318, 370, 316), (318, 235, 289, 370), (319, 371, 286, 221), (242, 321, 371, 319), (321, 228, 304, 371), (322, 372, 285, 220), (243, 324, 372, 322), (324, 229, 288, 372), (325, 373, 300, 219), (244, 327, 373, 325), (327, 226, 303, 373), (328, 374, 283, 218), (245, 330, 374, 328), (330, 227, 287, 374), (331, 375, 298, 217), (246, 334, 375, 331), (334, 211, 276, 375), (335, 376, 282, 217), (247, 338, 376, 335), (338, 221, 286, 376), (339, 377, 281, 216), (248, 342, 377, 339), (342, 220, 285, 377), (343, 378, 279, 214), (249, 346, 378, 343), (346, 218, 283, 378), (237, 269, 311), (274, 309, 398), (236, 270, 308), (240, 268, 315), (235, 272, 314), (241, 271, 318), (234, 267, 317), (239, 273, 312), (243, 253, 324), (229, 258, 320), (242, 254, 321), (228, 252, 326), (244, 256, 327), (226, 255, 329), (245, 251, 330), (227, 257, 323), (195, 47, 230), (267, 195, 230), (271, 230, 194), (47, 194, 230), (47, 133, 194), (194, 133, 504), (194, 504, 272), (231, 272, 504), (268, 231, 504), (197, 268, 504), (197, 504, 270), (270, 504, 131), (270, 131, 233), (233, 131, 274), (131, 502, 196, 274), (269, 502, 232), (502, 132, 232), (232, 132, 273), (47, 195, 273, 132), (484, 477, 379, 405), (483, 479, 384, 409), (482, 478, 383, 408), (481, 480, 382, 407), (460, 454, 388, 420), (459, 455, 387, 417), (458, 453, 385, 419), (457, 456, 386, 416), (389, 427, 418), (388, 428, 429), (388, 429, 420), (380, 405, 430), (390, 431, 432), (390, 432, 421), (384, 410, 433), (386, 417, 435), (381, 408, 437), (381, 437, 435), (438, 419, 385, 436), (407, 438, 436, 383), (382, 427, 438, 407), (427, 389, 419, 438), (435, 416, 386), (435, 437, 416), (437, 385, 416), (437, 436, 385), (437, 408, 436), (408, 383, 436), (435, 434, 381), (435, 417, 434), (417, 387, 434), (433, 434, 387), (433, 410, 434), (410, 381, 434), (421, 433, 387), (421, 432, 433), (432, 384, 433), (432, 409, 384), (432, 431, 409), (431, 379, 409), (430, 431, 390), (430, 405, 431), (405, 379, 431), (420, 430, 390), (420, 429, 430), (429, 380, 430), (429, 406, 380), (429, 428, 406), (428, 382, 406), (418, 428, 388), (418, 427, 428), (427, 382, 428), (453, 457, 416, 385), (468, 469, 439, 426), (469, 465, 425, 439), (451, 458, 419, 389), (466, 470, 440, 393), (470, 468, 426, 440), (456, 459, 417, 386), (465, 471, 441, 425), (471, 464, 424, 441), (452, 460, 420, 390), (467, 472, 442, 423), (472, 463, 422, 442), (478, 481, 407, 383), (492, 493, 443, 415), (493, 488, 413, 443), (475, 482, 408, 381), (489, 494, 444, 399), (494, 492, 415, 444), (477, 483, 409, 379), (491, 495, 445, 414), (495, 487, 411, 445), (476, 484, 405, 380), (490, 496, 446, 412), (496, 491, 414, 446), (479, 485, 410, 384), (487, 497, 447, 411), (497, 489, 399, 447), (480, 486, 406, 382), (488, 498, 448, 413), (498, 490, 412, 448), (454, 461, 418, 388), (463, 473, 449, 422), (473, 466, 393, 449), (455, 462, 421, 387), (464, 474, 450, 424), (474, 467, 423, 450), (159, 162, 391), (162, 161, 391), (55, 161, 392), (161, 193, 392), (164, 397, 110), (110, 397, 20), (500, 160, 396), (501, 500, 396), (499, 163, 394), (500, 499, 394), (163, 108, 395), (108, 18, 395), (236, 308, 401), (290, 236, 401), (366, 402, 280), (280, 402, 215), (307, 404, 215), (215, 404, 296), (237, 306, 403), (309, 237, 403), (238, 274, 398), (308, 270, 400), (424, 450, 462, 455), (422, 449, 461, 454), (423, 442, 460, 452), (425, 441, 459, 456), (393, 440, 458, 451), (426, 439, 457, 453), (439, 425, 456, 457), (440, 426, 453, 458), (441, 424, 455, 459), (442, 422, 454, 460), (449, 393, 451, 461), (450, 423, 452, 462), (397, 164, 467, 474), (158, 397, 474, 464), (394, 163, 466, 473), (160, 394, 473, 463), (396, 160, 463, 472), (164, 396, 472, 467), (392, 158, 464, 471), (55, 392, 471, 465), (395, 159, 468, 470), (163, 395, 470, 466), (391, 55, 465, 469), (159, 391, 469, 468), (413, 448, 486, 480), (411, 447, 485, 479), (412, 446, 484, 476), (414, 445, 483, 477), (399, 444, 482, 475), (415, 443, 481, 478), (443, 413, 480, 481), (444, 415, 478, 482), (445, 411, 479, 483), (446, 414, 477, 484), (447, 399, 475, 485), (448, 412, 476, 486), (400, 238, 490, 498), (308, 400, 498, 488), (404, 307, 489, 497), (367, 404, 497, 487), (398, 309, 491, 496), (238, 398, 496, 490), (403, 367, 487, 495), (309, 403, 495, 491), (402, 366, 492, 494), (307, 402, 494, 489), (401, 308, 488, 493), (366, 401, 493, 492), (502, 269, 196), (16, 518, 106, 499, 500), (90, 519, 16, 500, 501), (178, 520, 574, 90, 501, 502), (503, 521, 178, 502, 131), (106, 575, 522, 185, 504, 499), (185, 523, 503, 131, 504), (573, 565, 511, 540), (572, 562, 516, 542), (557, 533, 508, 526), (586, 535, 507, 577), (555, 532, 509, 527), (554, 534, 506, 525), (584, 578, 512, 538), (583, 580, 513, 537), (571, 563, 514, 538), (588, 564, 513, 580), (569, 566, 515, 539), (568, 567, 512, 537), (564, 568, 537, 513), (507, 525, 548, 547), (525, 506, 546, 548), (587, 569, 539, 579), (576, 527, 549, 581), (527, 509, 544, 549), (562, 570, 541, 516), (510, 529, 550, 524), (577, 507, 547, 582), (567, 571, 538, 512), (506, 526, 551, 546), (526, 508, 545, 551), (578, 583, 537, 512), (511, 542, 552, 536), (542, 516, 541, 552), (579, 584, 538, 514), (515, 540, 553, 539), (540, 511, 536, 553), (535, 554, 525, 507), (106, 518, 554, 535), (518, 16, 534, 554), (585, 555, 527, 576), (574, 520, 555, 585), (520, 178, 532, 555), (517, 556, 529, 510), (185, 522, 556, 517), (575, 106, 535, 586), (534, 557, 526, 506), (16, 519, 557, 534), (519, 90, 533, 557), (565, 572, 542, 511), (505, 530, 558, 543), (530, 510, 524, 558), (566, 573, 540, 515), (509, 528, 559, 544), (528, 505, 543, 559), (531, 560, 530, 505), (503, 523, 560, 531), (523, 185, 517, 560), (532, 561, 528, 509), (178, 521, 561, 532), (521, 503, 531, 561), (544, 559, 573, 566), (543, 558, 572, 565), (546, 551, 571, 567), (524, 550, 570, 562), (581, 549, 569, 587), (547, 548, 568, 564), (548, 546, 567, 568), (549, 544, 566, 569), (582, 547, 564, 588), (551, 545, 563, 571), (558, 524, 562, 572), (559, 543, 565, 573), (550, 582, 588, 570), (545, 581, 587, 563), (522, 575, 586, 556), (90, 574, 585, 533), (533, 585, 576, 508), (539, 553, 584, 579), (536, 552, 583, 578), (529, 577, 582, 550), (508, 576, 581, 545), (563, 587, 579, 514), (570, 588, 580, 541), (552, 541, 580, 583), (553, 536, 578, 584), (556, 586, 577, 529)])
_uv = me_cube.uv_layers.new(name='UVMap')
_uv.uv.foreach_set('vector', [0.694, 0.7786, 0.6876, 0.7826, 0.6876, 0.7782, 0.6891, 0.7731, 0.7737, 0.536, 0.7611, 0.5148, 0.7797, 0.5165, 0.7921, 0.5148, 0.3053, 0.4097, 0.3185, 0.4523, 0.2727, 0.477, 0.2602, 0.4272, 0.1742, 0.4842, 0.1981, 0.5214, 0.1629, 0.5416, 0.1464, 0.5054, 0.5621, 0.1565, 0.5929, 0.1876, 0.565, 0.2051, 0.5344, 0.184, 0.4418, 0.1708, 0.4075, 0.131, 0.4364, 0.09912, 0.4628, 0.1377, 0.3478, 0.5324, 0.3335, 0.5619, 0.2727, 0.477, 0.3185, 0.4523, 0.5381, 0.3463, 0.5102, 0.3619, 0.4561, 0.332, 0.4818, 0.3049, 0.2325, 0.558, 0.227, 0.6097, 0.1629, 0.5416, 0.1981, 0.5214, 0.6341, 0.2473, 0.5961, 0.2469, 0.565, 0.2051, 0.5929, 0.1876, 0.2436, 0.2026, 0.2751, 0.1831, 0.3203, 0.2284, 0.287, 0.2579, 0.3534, 0.09969, 0.3666, 0.08323, 0.4364, 0.09912, 0.4075, 0.131, 0.1407, 0.2964, 0.1642, 0.273, 0.2104, 0.3218, 0.1784, 0.3446, 0.03191, 0.3535, 0.05629, 0.3475, 0.07974, 0.411, 0.06101, 0.4162, 0.3804, 0.05473, 0.402, 0.01661, 0.4614, 0.04335, 0.423, 0.06094, 0.2215, 0.004717, 0.2217, 0.0002167, 0.3332, 0.0002171, 0.01201, 0.1925, 0.01684, 0.1919, 0.03798, 0.2821, 0.09023, 0.3359, 0.1179, 0.3277, 0.1445, 0.3705, 0.1122, 0.39, 0.02087, 0.1915, 0.02428, 0.1852, 0.1008, 0.2998, 0.0301, 0.1828, 0.03252, 0.1801, 0.1238, 0.2438, 0.3093, 0.1468, 0.3294, 0.1234, 0.3771, 0.1637, 0.3472, 0.1962, 0.2116, 0.02229, 0.2172, 0.01832, 0.2948, 0.09526, 0.2192, 0.0149, 0.2225, 0.01087, 0.3138, 0.064, 0.7572, 0.6026, 0.7624, 0.6065, 0.7636, 0.6188, 0.7561, 0.6165, 0.03726, 0.1777, 0.03539, 0.1704, 0.1091, 0.1815, 0.2041, 0.02567, 0.2078, 0.0216, 0.251, 0.1271, 0.2117, 0.6521, 0.1818, 0.6713, 0.1009, 0.6051, 0.1341, 0.5728, 0.3282, 0.7429, 0.3287, 0.7624, 0.2651, 0.7227, 0.7325, 0.4085, 0.7253, 0.4212, 0.6262, 0.2938, 0.2836, 0.5504, 0.2525, 0.5375, 0.2319, 0.501, 0.2518, 0.4895, 0.3749, 0.7101, 0.3638, 0.7201, 0.2728, 0.5729, 0.3537, 0.7305, 0.3467, 0.741, 0.2929, 0.6815, 0.5802, 0.2883, 0.5686, 0.3277, 0.5159, 0.2833, 0.5364, 0.2394, 0.7111, 0.4229, 0.7058, 0.4401, 0.6282, 0.3779, 0.6917, 0.4498, 0.691, 0.4641, 0.5611, 0.402, 0.4799, 0.4029, 0.4722, 0.4368, 0.4143, 0.4058, 0.4373, 0.3662, 0.6807, 0.4733, 0.6856, 0.4899, 0.545, 0.4548, 0.4019, 0.7049, 0.3883, 0.7072, 0.3662, 0.6456, 0.5008, 0.2152, 0.4713, 0.1947, 0.4983, 0.1648, 0.5344, 0.184, 0.4489, 0.2757, 0.4217, 0.2528, 0.4455, 0.2229, 0.4763, 0.2492, 0.3968, 0.2274, 0.3472, 0.1962, 0.3771, 0.1637, 0.4173, 0.1988, 0.478, 0.09646, 0.5261, 0.1251, 0.4983, 0.1648, 0.4628, 0.1377, 0.06961, 0.4612, 0.09512, 0.4942, 0.04345, 0.5214, 0.02326, 0.4678, 0.1073, 0.5315, 0.1341, 0.5728, 0.1009, 0.6051, 0.07194, 0.5705, 0.1318, 0.415, 0.1585, 0.4562, 0.136, 0.4754, 0.1094, 0.4438, 0.2005, 0.3796, 0.2164, 0.4153, 0.1933, 0.4307, 0.1749, 0.4052, 0.2341, 0.4538, 0.2518, 0.4895, 0.2319, 0.501, 0.2113, 0.466, 0.2738, 0.353, 0.297, 0.3748, 0.2445, 0.4028, 0.8111, 0.404, 0.8011, 0.3915, 0.8169, 0.3797, 0.8271, 0.399, 0.4008, 0.3443, 0.4373, 0.3662, 0.4143, 0.4058, 0.3755, 0.3802, 0.8059, 0.5461, 0.7959, 0.536, 0.8064, 0.5175, 0.8187, 0.5257, 0.7957, 0.5697, 0.7792, 0.5673, 0.7874, 0.5512, 0.8012, 0.558, 0.7669, 0.5544, 0.7479, 0.5475, 0.7534, 0.5324, 0.7699, 0.5421, 0.7013, 0.7698, 0.6977, 0.7739, 0.6928, 0.7697, 0.696, 0.7665, 0.7117, 0.7771, 0.7077, 0.782, 0.7029, 0.7778, 0.7067, 0.7727, 0.7045, 0.7894, 0.6994, 0.7921, 0.6948, 0.7869, 0.6985, 0.7829, 0.7792, 0.5673, 0.7669, 0.5544, 0.7699, 0.5421, 0.7874, 0.5512, 0.7712, 0.5838, 0.7565, 0.5759, 0.7669, 0.5544, 0.7792, 0.5673, 0.7527, 0.5617, 0.7479, 0.5475, 0.7669, 0.5544, 0.8125, 0.5813, 0.7957, 0.5697, 0.8012, 0.558, 0.8189, 0.5654, 0.7993, 0.5847, 0.7859, 0.5897, 0.7957, 0.5697, 0.8125, 0.5813, 0.7859, 0.5897, 0.7712, 0.5838, 0.7792, 0.5673, 0.7957, 0.5697, 0.8268, 0.5502, 0.8059, 0.5461, 0.8187, 0.5257, 0.8242, 0.5373, 0.8189, 0.5654, 0.8012, 0.558, 0.8059, 0.5461, 0.8268, 0.5502, 0.8012, 0.558, 0.7874, 0.5512, 0.7959, 0.536, 0.8059, 0.5461, 0.7959, 0.536, 0.7737, 0.536, 0.7921, 0.5148, 0.8064, 0.5175, 0.7874, 0.5512, 0.7699, 0.5421, 0.7737, 0.536, 0.7959, 0.536, 0.7699, 0.5421, 0.7534, 0.5324, 0.7611, 0.5148, 0.7737, 0.536, 0.3638, 0.7201, 0.3537, 0.7305, 0.2728, 0.5729, 0.3537, 0.7305, 0.2929, 0.6815, 0.2828, 0.6259, 0.3467, 0.741, 0.3282, 0.7429, 0.2929, 0.6815, 0.3282, 0.7429, 0.2651, 0.7227, 0.2791, 0.7021, 0.7474, 0.4066, 0.7325, 0.4085, 0.7183, 0.3429, 0.7325, 0.4085, 0.6262, 0.2938, 0.6725, 0.3172, 0.7565, 0.5759, 0.7527, 0.5617, 0.7669, 0.5544, 0.7111, 0.4229, 0.6282, 0.3779, 0.6265, 0.3385, 0.7253, 0.4212, 0.7111, 0.4229, 0.6262, 0.2938, 0.7058, 0.4401, 0.6917, 0.4498, 0.6282, 0.3779, 0.6917, 0.4498, 0.5611, 0.402, 0.5966, 0.3886, 0.691, 0.4641, 0.6807, 0.4733, 0.5611, 0.402, 0.6807, 0.4733, 0.545, 0.4548, 0.5519, 0.4277, 0.4178, 0.7113, 0.4019, 0.7049, 0.3985, 0.5678, 0.4019, 0.7049, 0.3662, 0.6456, 0.3787, 0.6125, 0.3749, 0.7101, 0.2728, 0.5729, 0.3215, 0.6117, 0.3883, 0.7072, 0.3749, 0.7101, 0.3662, 0.6456, 0.7077, 0.782, 0.7045, 0.7894, 0.6985, 0.7829, 0.7029, 0.7778, 0.7119, 0.7857, 0.7076, 0.7922, 0.7045, 0.7894, 0.7077, 0.782, 0.7076, 0.7922, 0.7026, 0.7942, 0.6994, 0.7921, 0.7045, 0.7894, 0.7158, 0.7722, 0.7117, 0.7771, 0.7067, 0.7727, 0.711, 0.7669, 0.7154, 0.7764, 0.7171, 0.7822, 0.7117, 0.7771, 0.7158, 0.7722, 0.7171, 0.7822, 0.7119, 0.7857, 0.7077, 0.782, 0.7117, 0.7771, 0.7072, 0.7653, 0.7013, 0.7698, 0.696, 0.7665, 0.7019, 0.7629, 0.711, 0.7669, 0.7067, 0.7727, 0.7013, 0.7698, 0.7072, 0.7653, 0.7067, 0.7727, 0.7029, 0.7778, 0.6977, 0.7739, 0.7013, 0.7698, 0.6977, 0.7739, 0.694, 0.7786, 0.6891, 0.7731, 0.6928, 0.7697, 0.7029, 0.7778, 0.6985, 0.7829, 0.694, 0.7786, 0.6977, 0.7739, 0.6985, 0.7829, 0.6948, 0.7869, 0.6876, 0.7826, 0.694, 0.7786, 0.02428, 0.1852, 0.0301, 0.1828, 0.1008, 0.2998, 0.0301, 0.1828, 0.1238, 0.2438, 0.104, 0.2574, 0.01684, 0.1919, 0.02087, 0.1915, 0.03798, 0.2821, 0.02087, 0.1915, 0.1008, 0.2998, 0.06092, 0.2771, 0.007398, 0.191, 0.01201, 0.1925, 0.001449, 0.2973, 0.01201, 0.1925, 0.03798, 0.2821, 0.01992, 0.2897, 0.2215, 0.004717, 0.3332, 0.0002171, 0.3212, 0.03571, 0.2225, 0.01087, 0.2215, 0.004717, 0.3138, 0.064, 0.2192, 0.0149, 0.3138, 0.064, 0.3045, 0.07696, 0.2172, 0.01832, 0.2192, 0.0149, 0.2948, 0.09526, 0.2116, 0.02229, 0.2948, 0.09526, 0.2613, 0.09747, 0.2078, 0.0216, 0.2116, 0.02229, 0.251, 0.1271, 0.1991, 0.0226, 0.2041, 0.02567, 0.1852, 0.09626, 0.2041, 0.02567, 0.251, 0.1271, 0.2106, 0.1109, 0.03726, 0.1777, 0.1091, 0.1815, 0.1015, 0.2088, 0.03252, 0.1801, 0.03726, 0.1777, 0.1238, 0.2438, 0.3755, 0.3802, 0.3594, 0.3698, 0.371, 0.3489, 0.3954, 0.2844, 0.4256, 0.3093, 0.4008, 0.3443, 0.3664, 0.3159, 0.4256, 0.3093, 0.4561, 0.332, 0.4373, 0.3662, 0.4008, 0.3443, 0.2626, 0.2777, 0.2999, 0.2853, 0.2878, 0.2999, 0.3203, 0.2284, 0.3588, 0.2616, 0.3271, 0.2884, 0.287, 0.2579, 0.3954, 0.2844, 0.3664, 0.3159, 0.351, 0.2976, 0.2396, 0.2986, 0.2654, 0.3256, 0.2297, 0.359, 0.2104, 0.3218, 0.2396, 0.2986, 0.274, 0.3097, 0.2654, 0.3256, 0.8939, 0.4581, 0.8836, 0.4554, 0.8862, 0.4399, 0.898, 0.4445, 0.2164, 0.4153, 0.2341, 0.4538, 0.2113, 0.466, 0.1933, 0.4307, 0.2445, 0.4028, 0.2602, 0.4272, 0.2341, 0.4538, 0.2164, 0.4153, 0.2602, 0.4272, 0.2727, 0.477, 0.2518, 0.4895, 0.2341, 0.4538, 0.1784, 0.3446, 0.2005, 0.3796, 0.1749, 0.4052, 0.1445, 0.3705, 0.2104, 0.3218, 0.2297, 0.359, 0.2005, 0.3796, 0.1784, 0.3446, 0.2297, 0.359, 0.2445, 0.4028, 0.2164, 0.4153, 0.2005, 0.3796, 0.1122, 0.39, 0.1318, 0.415, 0.1094, 0.4438, 0.07974, 0.411, 0.1445, 0.3705, 0.1749, 0.4052, 0.1318, 0.415, 0.1122, 0.39, 0.1749, 0.4052, 0.1933, 0.4307, 0.1585, 0.4562, 0.1318, 0.415, 0.09512, 0.4942, 0.1073, 0.5315, 0.07194, 0.5705, 0.04345, 0.5214, 0.136, 0.4754, 0.1464, 0.5054, 0.1073, 0.5315, 0.09512, 0.4942, 0.1464, 0.5054, 0.1629, 0.5416, 0.1341, 0.5728, 0.1073, 0.5315, 0.06101, 0.4162, 0.06961, 0.4612, 0.02326, 0.4678, 0.01521, 0.4245, 0.07974, 0.411, 0.1094, 0.4438, 0.06961, 0.4612, 0.06101, 0.4162, 0.1094, 0.4438, 0.136, 0.4754, 0.09512, 0.4942, 0.06961, 0.4612, 0.423, 0.06094, 0.478, 0.09646, 0.4628, 0.1377, 0.4364, 0.09912, 0.4614, 0.04335, 0.5041, 0.05978, 0.478, 0.09646, 0.423, 0.06094, 0.5041, 0.05978, 0.5576, 0.08466, 0.5261, 0.1251, 0.478, 0.09646, 0.4217, 0.2528, 0.3968, 0.2274, 0.4173, 0.1988, 0.4455, 0.2229, 0.3954, 0.2844, 0.3588, 0.2616, 0.3968, 0.2274, 0.4217, 0.2528, 0.3588, 0.2616, 0.3203, 0.2284, 0.3472, 0.1962, 0.3968, 0.2274, 0.4818, 0.3049, 0.4489, 0.2757, 0.4763, 0.2492, 0.5159, 0.2833, 0.4561, 0.332, 0.4256, 0.3093, 0.4489, 0.2757, 0.4818, 0.3049, 0.4256, 0.3093, 0.3954, 0.2844, 0.4217, 0.2528, 0.4489, 0.2757, 0.5364, 0.2394, 0.5008, 0.2152, 0.5344, 0.184, 0.565, 0.2051, 0.5159, 0.2833, 0.4763, 0.2492, 0.5008, 0.2152, 0.5364, 0.2394, 0.4763, 0.2492, 0.4455, 0.2229, 0.4713, 0.1947, 0.5008, 0.2152, 0.5102, 0.3619, 0.4799, 0.4029, 0.4373, 0.3662, 0.4561, 0.332, 0.5611, 0.402, 0.5519, 0.4277, 0.4799, 0.4029, 0.5102, 0.3619, 0.5519, 0.4277, 0.545, 0.4548, 0.4722, 0.4368, 0.4799, 0.4029, 0.5961, 0.2469, 0.5802, 0.2883, 0.5364, 0.2394, 0.565, 0.2051, 0.6262, 0.2938, 0.6265, 0.3385, 0.5802, 0.2883, 0.5961, 0.2469, 0.6265, 0.3385, 0.6282, 0.3779, 0.5686, 0.3277, 0.5802, 0.2883, 0.3335, 0.5619, 0.2836, 0.5504, 0.2518, 0.4895, 0.2727, 0.477, 0.3662, 0.6456, 0.3215, 0.6117, 0.2836, 0.5504, 0.3335, 0.5619, 0.3215, 0.6117, 0.2728, 0.5729, 0.2525, 0.5375, 0.2836, 0.5504, 0.227, 0.6097, 0.2117, 0.6521, 0.1341, 0.5728, 0.1629, 0.5416, 0.2929, 0.6815, 0.2791, 0.7021, 0.2117, 0.6521, 0.227, 0.6097, 0.2791, 0.7021, 0.2651, 0.7227, 0.1818, 0.6713, 0.2117, 0.6521, 0.1642, 0.273, 0.1939, 0.2484, 0.2396, 0.2986, 0.2104, 0.3218, 0.1238, 0.2438, 0.1015, 0.2088, 0.1939, 0.2484, 0.1642, 0.273, 0.2751, 0.1831, 0.3093, 0.1468, 0.3472, 0.1962, 0.3203, 0.2284, 0.251, 0.1271, 0.2613, 0.09747, 0.3093, 0.1468, 0.2751, 0.1831, 0.2613, 0.09747, 0.2948, 0.09526, 0.3294, 0.1234, 0.3093, 0.1468, 0.05629, 0.3475, 0.09023, 0.3359, 0.1122, 0.39, 0.07974, 0.411, 0.03798, 0.2821, 0.06092, 0.2771, 0.09023, 0.3359, 0.05629, 0.3475, 0.06092, 0.2771, 0.1008, 0.2998, 0.1179, 0.3277, 0.09023, 0.3359, 0.3666, 0.08323, 0.3804, 0.05473, 0.423, 0.06094, 0.4364, 0.09912, 0.3138, 0.064, 0.3212, 0.03571, 0.3804, 0.05473, 0.3666, 0.08323, 0.3212, 0.03571, 0.3332, 0.0002171, 0.402, 0.01661, 0.3804, 0.05473, 0.0002167, 0.3648, 0.03191, 0.3535, 0.06101, 0.4162, 0.01521, 0.4245, 0.001449, 0.2973, 0.01992, 0.2897, 0.03191, 0.3535, 0.0002167, 0.3648, 0.01992, 0.2897, 0.03798, 0.2821, 0.05629, 0.3475, 0.03191, 0.3535, 0.1179, 0.3277, 0.1407, 0.2964, 0.1784, 0.3446, 0.1445, 0.3705, 0.1008, 0.2998, 0.104, 0.2574, 0.1407, 0.2964, 0.1179, 0.3277, 0.104, 0.2574, 0.1238, 0.2438, 0.1642, 0.273, 0.1407, 0.2964, 0.3294, 0.1234, 0.3534, 0.09969, 0.4075, 0.131, 0.3771, 0.1637, 0.2948, 0.09526, 0.3045, 0.07696, 0.3534, 0.09969, 0.3294, 0.1234, 0.3045, 0.07696, 0.3138, 0.064, 0.3666, 0.08323, 0.3534, 0.09969, 0.7707, 0.6051, 0.7776, 0.6032, 0.775, 0.6162, 0.7702, 0.6201, 0.2106, 0.1109, 0.251, 0.1271, 0.2751, 0.1831, 0.2436, 0.2026, 0.6743, 0.2549, 0.6341, 0.2473, 0.5929, 0.1876, 0.624, 0.1666, 0.7183, 0.3429, 0.6725, 0.3172, 0.6341, 0.2473, 0.6743, 0.2549, 0.6725, 0.3172, 0.6262, 0.2938, 0.5961, 0.2469, 0.6341, 0.2473, 0.2525, 0.5375, 0.2325, 0.558, 0.1981, 0.5214, 0.2319, 0.501, 0.2728, 0.5729, 0.2828, 0.6259, 0.2325, 0.558, 0.2525, 0.5375, 0.2828, 0.6259, 0.2929, 0.6815, 0.227, 0.6097, 0.2325, 0.558, 0.5686, 0.3277, 0.5381, 0.3463, 0.4818, 0.3049, 0.5159, 0.2833, 0.6282, 0.3779, 0.5966, 0.3886, 0.5381, 0.3463, 0.5686, 0.3277, 0.5966, 0.3886, 0.5611, 0.402, 0.5102, 0.3619, 0.5381, 0.3463, 0.3879, 0.4919, 0.3478, 0.5324, 0.3185, 0.4523, 0.3607, 0.4311, 0.3985, 0.5678, 0.3787, 0.6125, 0.3478, 0.5324, 0.3879, 0.4919, 0.3787, 0.6125, 0.3662, 0.6456, 0.3335, 0.5619, 0.3478, 0.5324, 0.4713, 0.1947, 0.4418, 0.1708, 0.4628, 0.1377, 0.4983, 0.1648, 0.4455, 0.2229, 0.4173, 0.1988, 0.4418, 0.1708, 0.4713, 0.1947, 0.4173, 0.1988, 0.3771, 0.1637, 0.4075, 0.131, 0.4418, 0.1708, 0.5261, 0.1251, 0.5621, 0.1565, 0.5344, 0.184, 0.4983, 0.1648, 0.5576, 0.08466, 0.5948, 0.1297, 0.5621, 0.1565, 0.5261, 0.1251, 0.5948, 0.1297, 0.624, 0.1666, 0.5929, 0.1876, 0.5621, 0.1565, 0.1585, 0.4562, 0.1742, 0.4842, 0.1464, 0.5054, 0.136, 0.4754, 0.1933, 0.4307, 0.2113, 0.466, 0.1742, 0.4842, 0.1585, 0.4562, 0.2113, 0.466, 0.2319, 0.501, 0.1981, 0.5214, 0.1742, 0.4842, 0.297, 0.3748, 0.3053, 0.4097, 0.2602, 0.4272, 0.2445, 0.4028, 0.3053, 0.4097, 0.297, 0.3748, 0.3185, 0.3799, 0.3402, 0.3915, 0.3607, 0.4311, 0.3185, 0.4523, 0.3053, 0.4097, 0.03798, 0.2821, 0.02087, 0.1915, 0.06092, 0.2771, 0.001449, 0.2973, 0.01201, 0.1925, 0.01992, 0.2897, 0.3138, 0.064, 0.2215, 0.004717, 0.3212, 0.03571, 0.2948, 0.09526, 0.2192, 0.0149, 0.3045, 0.07696, 0.251, 0.1271, 0.2116, 0.02229, 0.2613, 0.09747, 0.1852, 0.09626, 0.2041, 0.02567, 0.2106, 0.1109, 0.1238, 0.2438, 0.03726, 0.1777, 0.1015, 0.2088, 0.1008, 0.2998, 0.0301, 0.1828, 0.104, 0.2574, 0.2728, 0.5729, 0.3537, 0.7305, 0.2828, 0.6259, 0.2929, 0.6815, 0.3282, 0.7429, 0.2791, 0.7021, 0.7183, 0.3429, 0.7325, 0.4085, 0.6725, 0.3172, 0.6262, 0.2938, 0.7111, 0.4229, 0.6265, 0.3385, 0.6282, 0.3779, 0.6917, 0.4498, 0.5966, 0.3886, 0.5611, 0.402, 0.6807, 0.4733, 0.5519, 0.4277, 0.3985, 0.5678, 0.4019, 0.7049, 0.3787, 0.6125, 0.3662, 0.6456, 0.3749, 0.7101, 0.3215, 0.6117, 0.9541, 0.02276, 0.9582, 0.03723, 0.9492, 0.03306, 0.9425, 0.03334, 0.8106, 0.1485, 0.8335, 0.1282, 0.8596, 0.1391, 0.8369, 0.1674, 0.8955, 0.1846, 0.9062, 0.159, 0.9298, 0.1698, 0.916, 0.1917, 0.1566, 0.8216, 0.1807, 0.8368, 0.1691, 0.8554, 0.1448, 0.8459, 0.08134, 0.8592, 0.05466, 0.8306, 0.06729, 0.8032, 0.09166, 0.8245, 0.8583, 0.08117, 0.8806, 0.08035, 0.8596, 0.1391, 0.8335, 0.1282, 0.1737, 0.9376, 0.1602, 0.9518, 0.1233, 0.9432, 0.1337, 0.9228, 0.9121, 0.1283, 0.9429, 0.1118, 0.9298, 0.1698, 0.9062, 0.159, 0.215, 0.8661, 0.1929, 0.8715, 0.1691, 0.8554, 0.1807, 0.8368, 0.5429, 0.8836, 0.5566, 0.8842, 0.5607, 0.9133, 0.5448, 0.9138, 0.6254, 0.8788, 0.637, 0.8786, 0.6567, 0.913, 0.6329, 0.9125, 0.3989, 0.8181, 0.3858, 0.8129, 0.4026, 0.7798, 0.4188, 0.7902, 0.4634, 0.87, 0.4518, 0.8539, 0.4761, 0.8236, 0.4835, 0.831, 0.6702, 0.8847, 0.6803, 0.8842, 0.6871, 0.9008, 0.6439, 0.794, 0.65, 0.7938, 0.6652, 0.8253, 0.4139, 0.9227, 0.4059, 0.9186, 0.4248, 0.8859, 0.4356, 0.8403, 0.4213, 0.8285, 0.4388, 0.8026, 0.4572, 0.8137, 0.4003, 0.9119, 0.379, 0.9051, 0.3962, 0.8657, 0.3276, 0.8846, 0.3137, 0.8732, 0.3599, 0.8547, 0.587, 0.8798, 0.605, 0.8783, 0.6085, 0.9125, 0.584, 0.9138, 0.5845, 0.7949, 0.6026, 0.7979, 0.6057, 0.8361, 0.6174, 0.7938, 0.6294, 0.7933, 0.6335, 0.834, 0.3736, 0.8015, 0.3535, 0.7955, 0.3632, 0.7629, 0.3814, 0.7734, 0.3283, 0.8546, 0.2993, 0.864, 0.3446, 0.839, 0.5344, 0.816, 0.5301, 0.7821, 0.5691, 0.8208, 0.9619, 0.102, 0.9815, 0.1103, 0.9815, 0.1742, 0.9531, 0.1711, 0.9582, 0.03723, 0.966, 0.02817, 0.9752, 0.05206, 0.2765, 0.9367, 0.2715, 0.9432, 0.2166, 0.8941, 0.8911, 0.1061, 0.8949, 0.1256, 0.8831, 0.1488, 0.8698, 0.1424, 0.9269, 0.02967, 0.9348, 0.0324, 0.9053, 0.1038, 0.9425, 0.03334, 0.9492, 0.03306, 0.9467, 0.05671, 0.1891, 0.8974, 0.1882, 0.9219, 0.1507, 0.9043, 0.1562, 0.8741, 0.2643, 0.9466, 0.2617, 0.9556, 0.228, 0.9406, 0.2574, 0.9635, 0.2592, 0.9715, 0.1963, 0.9649, 0.1523, 0.9777, 0.1501, 0.9998, 0.1086, 0.9925, 0.117, 0.967, 0.2574, 0.9793, 0.265, 0.9877, 0.1978, 0.998, 0.9159, 0.01687, 0.9211, 0.02383, 0.9091, 0.03888, 0.1298, 0.866, 0.1074, 0.8593, 0.1188, 0.8356, 0.1448, 0.8459, 0.1085, 0.9107, 0.08771, 0.9046, 0.09691, 0.8823, 0.1218, 0.8908, 0.06875, 0.8943, 0.03335, 0.8859, 0.04426, 0.8587, 0.07602, 0.8757, 0.09484, 0.7956, 0.1299, 0.8066, 0.1188, 0.8356, 0.09166, 0.8245, 0.9257, 0.2475, 0.9308, 0.2214, 0.9651, 0.2346, 0.9488, 0.2664, 0.944, 0.2003, 0.9531, 0.1711, 0.9815, 0.1742, 0.9767, 0.2014, 0.8761, 0.2355, 0.8876, 0.2041, 0.9087, 0.2113, 0.9006, 0.2355, 0.8287, 0.2126, 0.8414, 0.1881, 0.8597, 0.1954, 0.8531, 0.216, 0.8573, 0.1647, 0.8698, 0.1424, 0.8831, 0.1488, 0.8721, 0.1723, 0.7794, 0.2002, 0.7948, 0.1733, 0.8267, 0.1844, 0.8095, 0.2081, 0.04128, 0.9412, 0.06739, 0.9518, 0.05084, 0.9765, 0.02676, 0.9607, 0.09019, 0.9578, 0.117, 0.967, 0.1086, 0.9925, 0.08164, 0.9842, 0.9318, 0.01277, 0.9401, 0.02034, 0.9348, 0.0324, 0.9269, 0.02967, 0.7376, 0.7658, 0.7396, 0.7753, 0.7286, 0.7748, 0.7288, 0.7629, 0.2786, 0.9496, 0.2765, 0.9367, 0.2862, 0.9348, 0.2862, 0.9472, 0.7396, 0.7753, 0.7363, 0.7848, 0.7294, 0.7866, 0.7286, 0.7748, 0.2617, 0.9556, 0.2643, 0.9466, 0.2786, 0.9496, 0.272, 0.9599, 0.2715, 0.9432, 0.2765, 0.9367, 0.2786, 0.9496, 0.2574, 0.9793, 0.2691, 0.9718, 0.2781, 0.9781, 0.265, 0.9877, 0.2592, 0.9715, 0.2574, 0.9635, 0.2691, 0.9718, 0.2574, 0.9793, 0.2574, 0.9635, 0.2617, 0.9556, 0.272, 0.9599, 0.2691, 0.9718, 0.9159, 0.01687, 0.9318, 0.01277, 0.9269, 0.02967, 0.9211, 0.02383, 0.9152, 0.006077, 0.9296, 0.0002167, 0.9318, 0.01277, 0.9159, 0.01687, 0.7288, 0.7629, 0.7286, 0.7748, 0.7176, 0.7762, 0.7178, 0.7662, 0.9401, 0.02034, 0.9541, 0.02276, 0.9425, 0.03334, 0.9348, 0.0324, 0.7286, 0.7748, 0.7294, 0.7866, 0.7254, 0.7866, 0.7176, 0.7762, 0.9574, 0.0196, 0.966, 0.02817, 0.9582, 0.03723, 0.9541, 0.02276, 0.9348, 0.0324, 0.9425, 0.03334, 0.9053, 0.1038, 0.9425, 0.03334, 0.9467, 0.05671, 0.9258, 0.08063, 0.9492, 0.03306, 0.9582, 0.03723, 0.9467, 0.05671, 0.9582, 0.03723, 0.9752, 0.05206, 0.9605, 0.05445, 0.2862, 0.9348, 0.2765, 0.9367, 0.2758, 0.9127, 0.2765, 0.9367, 0.2166, 0.8941, 0.2458, 0.9027, 0.2643, 0.9466, 0.2715, 0.9432, 0.2786, 0.9496, 0.2643, 0.9466, 0.228, 0.9406, 0.2225, 0.9197, 0.2715, 0.9432, 0.2643, 0.9466, 0.2166, 0.8941, 0.2617, 0.9556, 0.2574, 0.9635, 0.228, 0.9406, 0.2574, 0.9635, 0.1963, 0.9649, 0.2134, 0.9513, 0.2592, 0.9715, 0.2574, 0.9793, 0.1963, 0.9649, 0.2574, 0.9793, 0.1978, 0.998, 0.1964, 0.9809, 0.9152, 0.006077, 0.9159, 0.01687, 0.8618, 0.04306, 0.9159, 0.01687, 0.9091, 0.03888, 0.8905, 0.04134, 0.9269, 0.02967, 0.9053, 0.1038, 0.9068, 0.06859, 0.9211, 0.02383, 0.9269, 0.02967, 0.9091, 0.03888, 0.379, 0.9051, 0.3276, 0.8846, 0.3962, 0.8657, 0.3276, 0.8846, 0.3599, 0.8547, 0.356, 0.8693, 0.4059, 0.9186, 0.4003, 0.9119, 0.4248, 0.8859, 0.4003, 0.9119, 0.3962, 0.8657, 0.413, 0.8786, 0.417, 0.9281, 0.4139, 0.9227, 0.4402, 0.9019, 0.4139, 0.9227, 0.4248, 0.8859, 0.4333, 0.8868, 0.6439, 0.794, 0.6652, 0.8253, 0.6566, 0.8321, 0.6294, 0.7933, 0.6439, 0.794, 0.6335, 0.834, 0.6174, 0.7938, 0.6335, 0.834, 0.6187, 0.8331, 0.6026, 0.7979, 0.6174, 0.7938, 0.6057, 0.8361, 0.5845, 0.7949, 0.6057, 0.8361, 0.5869, 0.8174, 0.5301, 0.7821, 0.5845, 0.7949, 0.5691, 0.8208, 0.5109, 0.7853, 0.5344, 0.816, 0.52, 0.8398, 0.5344, 0.816, 0.5691, 0.8208, 0.5395, 0.8421, 0.3283, 0.8546, 0.3446, 0.839, 0.3536, 0.8449, 0.3137, 0.8732, 0.3283, 0.8546, 0.3599, 0.8547, 0.06739, 0.9518, 0.09019, 0.9578, 0.08164, 0.9842, 0.05084, 0.9765, 0.07858, 0.9213, 0.1022, 0.9349, 0.09019, 0.9578, 0.06739, 0.9518, 0.1022, 0.9349, 0.1233, 0.9432, 0.117, 0.967, 0.09019, 0.9578, 0.01369, 0.93, 0.04128, 0.9412, 0.02676, 0.9607, 0.0002167, 0.9473, 0.02321, 0.9127, 0.05126, 0.9151, 0.04128, 0.9412, 0.01369, 0.93, 0.05126, 0.9151, 0.07858, 0.9213, 0.06739, 0.9518, 0.04128, 0.9412, 0.7704, 0.2266, 0.7794, 0.2002, 0.8095, 0.2081, 0.7961, 0.2352, 0.7479, 0.2124, 0.7621, 0.1866, 0.7794, 0.2002, 0.7704, 0.2266, 0.7621, 0.1866, 0.7768, 0.1615, 0.7948, 0.1733, 0.7794, 0.2002, 0.8414, 0.1881, 0.8573, 0.1647, 0.8721, 0.1723, 0.8597, 0.1954, 0.8267, 0.1844, 0.8369, 0.1674, 0.8573, 0.1647, 0.8414, 0.1881, 0.8369, 0.1674, 0.8596, 0.1391, 0.8698, 0.1424, 0.8573, 0.1647, 0.8187, 0.2399, 0.8287, 0.2126, 0.8531, 0.216, 0.8466, 0.2473, 0.7961, 0.2352, 0.8095, 0.2081, 0.8287, 0.2126, 0.8187, 0.2399, 0.8095, 0.2081, 0.8267, 0.1844, 0.8414, 0.1881, 0.8287, 0.2126, 0.8716, 0.2572, 0.8761, 0.2355, 0.9006, 0.2355, 0.897, 0.2649, 0.8466, 0.2473, 0.8531, 0.216, 0.8761, 0.2355, 0.8716, 0.2572, 0.8531, 0.216, 0.8597, 0.1954, 0.8876, 0.2041, 0.8761, 0.2355, 0.9308, 0.2214, 0.944, 0.2003, 0.9767, 0.2014, 0.9651, 0.2346, 0.9087, 0.2113, 0.916, 0.1917, 0.944, 0.2003, 0.9308, 0.2214, 0.916, 0.1917, 0.9298, 0.1698, 0.9531, 0.1711, 0.944, 0.2003, 0.9081, 0.2714, 0.9257, 0.2475, 0.9488, 0.2664, 0.9323, 0.289, 0.897, 0.2649, 0.9006, 0.2355, 0.9257, 0.2475, 0.9081, 0.2714, 0.9006, 0.2355, 0.9087, 0.2113, 0.9308, 0.2214, 0.9257, 0.2475, 0.05409, 0.779, 0.09484, 0.7956, 0.09166, 0.8245, 0.06729, 0.8032, 0.07701, 0.7629, 0.1068, 0.7681, 0.09484, 0.7956, 0.05409, 0.779, 0.1068, 0.7681, 0.1443, 0.7768, 0.1299, 0.8066, 0.09484, 0.7956, 0.08771, 0.9046, 0.06875, 0.8943, 0.07602, 0.8757, 0.09691, 0.8823, 0.07858, 0.9213, 0.05126, 0.9151, 0.06875, 0.8943, 0.08771, 0.9046, 0.05126, 0.9151, 0.02321, 0.9127, 0.03335, 0.8859, 0.06875, 0.8943, 0.1337, 0.9228, 0.1085, 0.9107, 0.1218, 0.8908, 0.1507, 0.9043, 0.1233, 0.9432, 0.1022, 0.9349, 0.1085, 0.9107, 0.1337, 0.9228, 0.1022, 0.9349, 0.07858, 0.9213, 0.08771, 0.9046, 0.1085, 0.9107, 0.1562, 0.8741, 0.1298, 0.866, 0.1448, 0.8459, 0.1691, 0.8554, 0.1507, 0.9043, 0.1218, 0.8908, 0.1298, 0.866, 0.1562, 0.8741, 0.1218, 0.8908, 0.09691, 0.8823, 0.1074, 0.8593, 0.1298, 0.866, 0.1602, 0.9518, 0.1523, 0.9777, 0.117, 0.967, 0.1233, 0.9432, 0.1963, 0.9649, 0.1964, 0.9809, 0.1523, 0.9777, 0.1602, 0.9518, 0.1964, 0.9809, 0.1978, 0.998, 0.1501, 0.9998, 0.1523, 0.9777, 0.1929, 0.8715, 0.1891, 0.8974, 0.1562, 0.8741, 0.1691, 0.8554, 0.2166, 0.8941, 0.2225, 0.9197, 0.1891, 0.8974, 0.1929, 0.8715, 0.2225, 0.9197, 0.228, 0.9406, 0.1882, 0.9219, 0.1891, 0.8974, 0.8806, 0.08035, 0.8911, 0.1061, 0.8698, 0.1424, 0.8596, 0.1391, 0.9091, 0.03888, 0.9068, 0.06859, 0.8911, 0.1061, 0.8806, 0.08035, 0.9068, 0.06859, 0.9053, 0.1038, 0.8949, 0.1256, 0.8911, 0.1061, 0.9429, 0.1118, 0.9619, 0.102, 0.9531, 0.1711, 0.9298, 0.1698, 0.9467, 0.05671, 0.9605, 0.05445, 0.9619, 0.102, 0.9429, 0.1118, 0.9605, 0.05445, 0.9752, 0.05206, 0.9815, 0.1103, 0.9619, 0.102, 0.3858, 0.8129, 0.3736, 0.8015, 0.3814, 0.7734, 0.4026, 0.7798, 0.3599, 0.8547, 0.3536, 0.8449, 0.3736, 0.8015, 0.3858, 0.8129, 0.3536, 0.8449, 0.3446, 0.839, 0.3535, 0.7955, 0.3736, 0.8015, 0.5566, 0.8842, 0.587, 0.8798, 0.584, 0.9138, 0.5607, 0.9133, 0.5691, 0.8208, 0.5869, 0.8174, 0.587, 0.8798, 0.5566, 0.8842, 0.5869, 0.8174, 0.6057, 0.8361, 0.605, 0.8783, 0.587, 0.8798, 0.4518, 0.8539, 0.4356, 0.8403, 0.4572, 0.8137, 0.4761, 0.8236, 0.4248, 0.8859, 0.413, 0.8786, 0.4356, 0.8403, 0.4518, 0.8539, 0.413, 0.8786, 0.3962, 0.8657, 0.4213, 0.8285, 0.4356, 0.8403, 0.637, 0.8786, 0.6567, 0.8811, 0.6663, 0.8934, 0.6567, 0.913, 0.637, 0.8786, 0.6503, 0.8554, 0.6567, 0.8811, 0.9267, 0.4165, 0.9337, 0.4273, 0.9252, 0.4399, 0.9168, 0.4294, 0.4807, 0.8593, 0.4634, 0.87, 0.4835, 0.831, 0.8598, 0.3805, 0.8629, 0.3899, 0.8532, 0.4033, 0.8502, 0.3964, 0.4451, 0.8733, 0.4518, 0.8539, 0.4634, 0.87, 0.4213, 0.8285, 0.3989, 0.8181, 0.4188, 0.7902, 0.4388, 0.8026, 0.3962, 0.8657, 0.356, 0.8693, 0.3989, 0.8181, 0.4213, 0.8285, 0.356, 0.8693, 0.3599, 0.8547, 0.3858, 0.8129, 0.3989, 0.8181, 0.605, 0.8783, 0.6254, 0.8788, 0.6329, 0.9125, 0.6085, 0.9125, 0.6057, 0.8361, 0.6187, 0.8331, 0.6254, 0.8788, 0.605, 0.8783, 0.6187, 0.8331, 0.6335, 0.834, 0.637, 0.8786, 0.6254, 0.8788, 0.5286, 0.8815, 0.5429, 0.8836, 0.5448, 0.9138, 0.5284, 0.9138, 0.52, 0.8398, 0.5395, 0.8421, 0.5429, 0.8836, 0.5286, 0.8815, 0.5395, 0.8421, 0.5691, 0.8208, 0.5566, 0.8842, 0.5429, 0.8836, 0.2398, 0.8654, 0.215, 0.8661, 0.1807, 0.8368, 0.1969, 0.8192, 0.2758, 0.9127, 0.2458, 0.9027, 0.215, 0.8661, 0.2398, 0.8654, 0.2458, 0.9027, 0.2166, 0.8941, 0.1929, 0.8715, 0.215, 0.8661, 0.8949, 0.1256, 0.9121, 0.1283, 0.9062, 0.159, 0.8831, 0.1488, 0.9053, 0.1038, 0.9258, 0.08063, 0.9121, 0.1283, 0.8949, 0.1256, 0.9258, 0.08063, 0.9467, 0.05671, 0.9429, 0.1118, 0.9121, 0.1283, 0.1882, 0.9219, 0.1737, 0.9376, 0.1337, 0.9228, 0.1507, 0.9043, 0.228, 0.9406, 0.2134, 0.9513, 0.1737, 0.9376, 0.1882, 0.9219, 0.2134, 0.9513, 0.1963, 0.9649, 0.1602, 0.9518, 0.1737, 0.9376, 0.8259, 0.07412, 0.8583, 0.08117, 0.8335, 0.1282, 0.8008, 0.1077, 0.8618, 0.04306, 0.8905, 0.04134, 0.8583, 0.08117, 0.8259, 0.07412, 0.8905, 0.04134, 0.9091, 0.03888, 0.8806, 0.08035, 0.8583, 0.08117, 0.1074, 0.8593, 0.08134, 0.8592, 0.09166, 0.8245, 0.1188, 0.8356, 0.09691, 0.8823, 0.07602, 0.8757, 0.08134, 0.8592, 0.1074, 0.8593, 0.07602, 0.8757, 0.04426, 0.8587, 0.05466, 0.8306, 0.08134, 0.8592, 0.1299, 0.8066, 0.1566, 0.8216, 0.1448, 0.8459, 0.1188, 0.8356, 0.1443, 0.7768, 0.1736, 0.8003, 0.1566, 0.8216, 0.1299, 0.8066, 0.1736, 0.8003, 0.1969, 0.8192, 0.1807, 0.8368, 0.1566, 0.8216, 0.8876, 0.2041, 0.8955, 0.1846, 0.916, 0.1917, 0.9087, 0.2113, 0.8597, 0.1954, 0.8721, 0.1723, 0.8955, 0.1846, 0.8876, 0.2041, 0.8721, 0.1723, 0.8831, 0.1488, 0.9062, 0.159, 0.8955, 0.1846, 0.7948, 0.1733, 0.8106, 0.1485, 0.8369, 0.1674, 0.8267, 0.1844, 0.7768, 0.1615, 0.7852, 0.131, 0.8106, 0.1485, 0.7948, 0.1733, 0.7852, 0.131, 0.8008, 0.1077, 0.8335, 0.1282, 0.8106, 0.1485, 0.4248, 0.8859, 0.4003, 0.9119, 0.413, 0.8786, 0.4139, 0.9227, 0.4333, 0.8868, 0.4392, 0.8942, 0.6335, 0.834, 0.6439, 0.794, 0.6473, 0.8362, 0.6057, 0.8361, 0.6174, 0.7938, 0.6187, 0.8331, 0.5691, 0.8208, 0.5845, 0.7949, 0.5869, 0.8174, 0.52, 0.8398, 0.5344, 0.816, 0.5395, 0.8421, 0.3599, 0.8547, 0.3283, 0.8546, 0.3536, 0.8449, 0.3962, 0.8657, 0.3276, 0.8846, 0.356, 0.8693, 0.9053, 0.1038, 0.9425, 0.03334, 0.9258, 0.08063, 0.9467, 0.05671, 0.9582, 0.03723, 0.9605, 0.05445, 0.2758, 0.9127, 0.2765, 0.9367, 0.2458, 0.9027, 0.2166, 0.8941, 0.2643, 0.9466, 0.2225, 0.9197, 0.228, 0.9406, 0.2574, 0.9635, 0.2134, 0.9513, 0.1963, 0.9649, 0.2574, 0.9793, 0.1964, 0.9809, 0.8618, 0.04306, 0.9159, 0.01687, 0.8905, 0.04134, 0.9091, 0.03888, 0.9269, 0.02967, 0.9068, 0.06859, 0.3137, 0.8732, 0.2866, 0.8702, 0.2993, 0.864, 0.3283, 0.8546, 0.3137, 0.8732, 0.2993, 0.864, 0.5344, 0.816, 0.5109, 0.7853, 0.5301, 0.7821, 0.5019, 0.7753, 0.5301, 0.7821, 0.5109, 0.7853, 0.5019, 0.7753, 0.5201, 0.7629, 0.5301, 0.7821, 0.5301, 0.7821, 0.5201, 0.7629, 0.6273, 0.7783, 0.5301, 0.7821, 0.6273, 0.7783, 0.5845, 0.7949, 0.6026, 0.7979, 0.5845, 0.7949, 0.6273, 0.7783, 0.6174, 0.7938, 0.6026, 0.7979, 0.6273, 0.7783, 0.6294, 0.7933, 0.6174, 0.7938, 0.6273, 0.7783, 0.6294, 0.7933, 0.6273, 0.7783, 0.6439, 0.794, 0.6439, 0.794, 0.6273, 0.7783, 0.655, 0.7774, 0.6439, 0.794, 0.655, 0.7774, 0.65, 0.7938, 0.417, 0.9281, 0.4046, 0.9382, 0.4139, 0.9227, 0.4046, 0.9382, 0.387, 0.9294, 0.4059, 0.9186, 0.4139, 0.9227, 0.4003, 0.9119, 0.387, 0.9294, 0.379, 0.9051, 0.387, 0.9294, 0.2866, 0.8915, 0.379, 0.9051, 0.379, 0.9051, 0.2866, 0.8915, 0.3276, 0.8846, 0.2866, 0.8702, 0.3137, 0.8732, 0.3276, 0.8846, 0.2866, 0.8915, 0.8262, 0.3443, 0.8356, 0.345, 0.8249, 0.3582, 0.8179, 0.3582, 0.8423, 0.3556, 0.8539, 0.3696, 0.8471, 0.3895, 0.8337, 0.3745, 0.8765, 0.3921, 0.8863, 0.3907, 0.8729, 0.4083, 0.8625, 0.4049, 0.9075, 0.3988, 0.92, 0.4042, 0.9068, 0.4159, 0.893, 0.4132, 0.7941, 0.3792, 0.7826, 0.3658, 0.7917, 0.358, 0.8034, 0.369, 0.8231, 0.4294, 0.8205, 0.4176, 0.8295, 0.4086, 0.8351, 0.4188, 0.8649, 0.4511, 0.8506, 0.4471, 0.8573, 0.4328, 0.8698, 0.4343, 0.8464, 0.4375, 0.8339, 0.4358, 0.844, 0.4241, 0.8505, 0.4286, 0.8862, 0.4399, 0.8976, 0.4263, 0.898, 0.4445, 0.9074, 0.4461, 0.907, 0.4323, 0.9172, 0.4415, 0.7917, 0.358, 0.8026, 0.3575, 0.8034, 0.369, 0.8107, 0.3582, 0.8179, 0.3582, 0.8141, 0.3702, 0.8169, 0.3797, 0.8241, 0.3698, 0.8319, 0.3816, 0.8169, 0.3797, 0.8319, 0.3816, 0.8271, 0.399, 0.8471, 0.3895, 0.8502, 0.3964, 0.8378, 0.4014, 0.844, 0.4241, 0.8351, 0.4188, 0.8485, 0.4137, 0.8532, 0.4033, 0.8625, 0.4049, 0.8551, 0.4189, 0.8532, 0.4033, 0.8551, 0.4189, 0.8485, 0.4137, 0.8803, 0.426, 0.8698, 0.4343, 0.8573, 0.4328, 0.8642, 0.4216, 0.893, 0.4132, 0.8803, 0.426, 0.8642, 0.4216, 0.8729, 0.4083, 0.9068, 0.4159, 0.8976, 0.4263, 0.8803, 0.426, 0.893, 0.4132, 0.8976, 0.4263, 0.8862, 0.4399, 0.8698, 0.4343, 0.8803, 0.426, 0.8485, 0.4137, 0.8505, 0.4286, 0.844, 0.4241, 0.8485, 0.4137, 0.8551, 0.4189, 0.8505, 0.4286, 0.8551, 0.4189, 0.8573, 0.4328, 0.8505, 0.4286, 0.8551, 0.4189, 0.8642, 0.4216, 0.8573, 0.4328, 0.8551, 0.4189, 0.8625, 0.4049, 0.8642, 0.4216, 0.8625, 0.4049, 0.8729, 0.4083, 0.8642, 0.4216, 0.8485, 0.4137, 0.8413, 0.4071, 0.8532, 0.4033, 0.8485, 0.4137, 0.8351, 0.4188, 0.8413, 0.4071, 0.8351, 0.4188, 0.8295, 0.4086, 0.8413, 0.4071, 0.8378, 0.4014, 0.8413, 0.4071, 0.8295, 0.4086, 0.8378, 0.4014, 0.8502, 0.3964, 0.8413, 0.4071, 0.8502, 0.3964, 0.8532, 0.4033, 0.8413, 0.4071, 0.8271, 0.399, 0.8378, 0.4014, 0.8295, 0.4086, 0.8271, 0.399, 0.8319, 0.3816, 0.8378, 0.4014, 0.8319, 0.3816, 0.8471, 0.3895, 0.8378, 0.4014, 0.8319, 0.3816, 0.8337, 0.3745, 0.8471, 0.3895, 0.8319, 0.3816, 0.8241, 0.3698, 0.8337, 0.3745, 0.8241, 0.3698, 0.8249, 0.3582, 0.8337, 0.3745, 0.8141, 0.3702, 0.8241, 0.3698, 0.8169, 0.3797, 0.8141, 0.3702, 0.8179, 0.3582, 0.8241, 0.3698, 0.8179, 0.3582, 0.8249, 0.3582, 0.8241, 0.3698, 0.8034, 0.369, 0.8141, 0.3702, 0.8169, 0.3797, 0.8034, 0.369, 0.8026, 0.3575, 0.8141, 0.3702, 0.8026, 0.3575, 0.8107, 0.3582, 0.8141, 0.3702, 0.9172, 0.4415, 0.9168, 0.4294, 0.9252, 0.4399, 0.9172, 0.4415, 0.907, 0.4323, 0.9168, 0.4294, 0.907, 0.4323, 0.9068, 0.4159, 0.9168, 0.4294, 0.898, 0.4445, 0.907, 0.4323, 0.9074, 0.4461, 0.898, 0.4445, 0.8976, 0.4263, 0.907, 0.4323, 0.8976, 0.4263, 0.9068, 0.4159, 0.907, 0.4323, 0.8506, 0.4471, 0.8464, 0.4375, 0.8505, 0.4286, 0.8573, 0.4328, 0.8373, 0.4897, 0.8277, 0.4757, 0.8407, 0.4506, 0.8449, 0.467, 0.8277, 0.4757, 0.8035, 0.4759, 0.8222, 0.4503, 0.8407, 0.4506, 0.8836, 0.4554, 0.8649, 0.4511, 0.8698, 0.4343, 0.8862, 0.4399, 0.8745, 0.4873, 0.862, 0.4879, 0.8651, 0.4688, 0.8773, 0.4718, 0.862, 0.4879, 0.8373, 0.4897, 0.8449, 0.467, 0.8651, 0.4688, 0.8339, 0.4358, 0.8231, 0.4294, 0.8351, 0.4188, 0.844, 0.4241, 0.8035, 0.4759, 0.7973, 0.4557, 0.81, 0.4417, 0.8222, 0.4503, 0.7973, 0.4557, 0.784, 0.4444, 0.8043, 0.4264, 0.81, 0.4417, 0.8011, 0.3915, 0.7941, 0.3792, 0.8034, 0.369, 0.8169, 0.3797, 0.7679, 0.4114, 0.7663, 0.3985, 0.782, 0.3935, 0.7847, 0.404, 0.7663, 0.3985, 0.7604, 0.3799, 0.7676, 0.3762, 0.782, 0.3935, 0.8863, 0.3907, 0.9075, 0.3988, 0.893, 0.4132, 0.8729, 0.4083, 0.9231, 0.3597, 0.9356, 0.3725, 0.9222, 0.3858, 0.9043, 0.375, 0.9356, 0.3725, 0.9432, 0.3856, 0.9287, 0.3919, 0.9222, 0.3858, 0.8629, 0.3899, 0.8765, 0.3921, 0.8625, 0.4049, 0.8532, 0.4033, 0.8934, 0.3483, 0.9063, 0.3538, 0.8909, 0.3737, 0.8763, 0.3728, 0.9063, 0.3538, 0.9231, 0.3597, 0.9043, 0.375, 0.8909, 0.3737, 0.8356, 0.345, 0.8423, 0.3556, 0.8337, 0.3745, 0.8249, 0.3582, 0.8504, 0.3096, 0.8618, 0.32, 0.8515, 0.3376, 0.8387, 0.3256, 0.8618, 0.32, 0.8728, 0.3248, 0.8689, 0.3522, 0.8515, 0.3376, 0.819, 0.3433, 0.8262, 0.3443, 0.8179, 0.3582, 0.8107, 0.3582, 0.8381, 0.3007, 0.8425, 0.3064, 0.834, 0.3302, 0.8273, 0.3296, 0.8425, 0.3064, 0.8504, 0.3096, 0.8387, 0.3256, 0.834, 0.3302, 0.8539, 0.3696, 0.8598, 0.3805, 0.8502, 0.3964, 0.8471, 0.3895, 0.8728, 0.3248, 0.8907, 0.3322, 0.8736, 0.3632, 0.8689, 0.3522, 0.8907, 0.3322, 0.8934, 0.3483, 0.8763, 0.3728, 0.8736, 0.3632, 0.92, 0.4042, 0.9267, 0.4165, 0.9168, 0.4294, 0.9068, 0.4159, 0.9432, 0.3856, 0.9522, 0.392, 0.9369, 0.4048, 0.9287, 0.3919, 0.9522, 0.392, 0.9604, 0.3985, 0.9414, 0.4158, 0.9369, 0.4048, 0.9062, 0.4583, 0.8939, 0.4581, 0.898, 0.4445, 0.9074, 0.4461, 0.9079, 0.4847, 0.8926, 0.4839, 0.8939, 0.4706, 0.9061, 0.4771, 0.8926, 0.4839, 0.8745, 0.4873, 0.8773, 0.4718, 0.8939, 0.4706, 0.8205, 0.4176, 0.8111, 0.404, 0.8271, 0.399, 0.8295, 0.4086, 0.784, 0.4444, 0.7761, 0.425, 0.7935, 0.4127, 0.8043, 0.4264, 0.7761, 0.425, 0.7679, 0.4114, 0.7847, 0.404, 0.7935, 0.4127, 0.3664, 0.3159, 0.4008, 0.3443, 0.371, 0.3489, 0.4008, 0.3443, 0.3755, 0.3802, 0.371, 0.3489, 0.3335, 0.3746, 0.3402, 0.3915, 0.3185, 0.3799, 0.3402, 0.3915, 0.3053, 0.4097, 0.3185, 0.3799, 0.2654, 0.3256, 0.2738, 0.353, 0.2297, 0.359, 0.2297, 0.359, 0.2738, 0.353, 0.2445, 0.4028, 0.2626, 0.2777, 0.2878, 0.2999, 0.274, 0.3097, 0.2396, 0.2986, 0.2626, 0.2777, 0.274, 0.3097, 0.287, 0.2579, 0.3271, 0.2884, 0.2999, 0.2853, 0.2626, 0.2777, 0.287, 0.2579, 0.2999, 0.2853, 0.3271, 0.2884, 0.3588, 0.2616, 0.351, 0.2976, 0.3588, 0.2616, 0.3954, 0.2844, 0.351, 0.2976, 0.6335, 0.834, 0.6473, 0.8362, 0.6503, 0.8554, 0.637, 0.8786, 0.6335, 0.834, 0.6503, 0.8554, 0.6567, 0.8811, 0.6702, 0.8847, 0.6663, 0.8934, 0.6663, 0.8934, 0.6702, 0.8847, 0.6871, 0.9008, 0.4888, 0.8611, 0.4807, 0.8593, 0.5014, 0.8488, 0.5014, 0.8488, 0.4807, 0.8593, 0.4835, 0.831, 0.4248, 0.8859, 0.4518, 0.8539, 0.4451, 0.8733, 0.4333, 0.8868, 0.4248, 0.8859, 0.4451, 0.8733, 0.4402, 0.9019, 0.4139, 0.9227, 0.4392, 0.8942, 0.6473, 0.8362, 0.6439, 0.794, 0.6566, 0.8321, 0.8043, 0.4264, 0.7935, 0.4127, 0.8111, 0.404, 0.8205, 0.4176, 0.9061, 0.4771, 0.8939, 0.4706, 0.8939, 0.4581, 0.9062, 0.4583, 0.7847, 0.404, 0.782, 0.3935, 0.7941, 0.3792, 0.8011, 0.3915, 0.8222, 0.4503, 0.81, 0.4417, 0.8231, 0.4294, 0.8339, 0.4358, 0.8773, 0.4718, 0.8651, 0.4688, 0.8649, 0.4511, 0.8836, 0.4554, 0.8449, 0.467, 0.8407, 0.4506, 0.8464, 0.4375, 0.8506, 0.4471, 0.8407, 0.4506, 0.8222, 0.4503, 0.8339, 0.4358, 0.8464, 0.4375, 0.8651, 0.4688, 0.8449, 0.467, 0.8506, 0.4471, 0.8649, 0.4511, 0.81, 0.4417, 0.8043, 0.4264, 0.8205, 0.4176, 0.8231, 0.4294, 0.782, 0.3935, 0.7676, 0.3762, 0.7826, 0.3658, 0.7941, 0.3792, 0.8939, 0.4706, 0.8773, 0.4718, 0.8836, 0.4554, 0.8939, 0.4581, 0.7935, 0.4127, 0.7847, 0.404, 0.8011, 0.3915, 0.8111, 0.404, 0.7577, 0.4397, 0.7532, 0.4133, 0.7679, 0.4114, 0.7761, 0.425, 0.7674, 0.4682, 0.7577, 0.4397, 0.7761, 0.425, 0.784, 0.4444, 0.8956, 0.5036, 0.8729, 0.5011, 0.8745, 0.4873, 0.8926, 0.4839, 0.9106, 0.497, 0.8956, 0.5036, 0.8926, 0.4839, 0.9079, 0.4847, 0.7479, 0.3979, 0.7479, 0.3825, 0.7604, 0.3799, 0.7663, 0.3985, 0.7532, 0.4133, 0.7479, 0.3979, 0.7663, 0.3985, 0.7679, 0.4114, 0.7784, 0.4855, 0.7674, 0.4682, 0.784, 0.4444, 0.7973, 0.4557, 0.7902, 0.4937, 0.7784, 0.4855, 0.7973, 0.4557, 0.8035, 0.4759, 0.8526, 0.5091, 0.8333, 0.5144, 0.8373, 0.4897, 0.862, 0.4879, 0.8729, 0.5011, 0.8526, 0.5091, 0.862, 0.4879, 0.8745, 0.4873, 0.8062, 0.506, 0.7902, 0.4937, 0.8035, 0.4759, 0.8277, 0.4757, 0.8333, 0.5144, 0.8062, 0.506, 0.8277, 0.4757, 0.8373, 0.4897, 0.9287, 0.3919, 0.9369, 0.4048, 0.9267, 0.4165, 0.92, 0.4042, 0.8689, 0.3522, 0.8736, 0.3632, 0.8598, 0.3805, 0.8539, 0.3696, 0.8273, 0.3296, 0.834, 0.3302, 0.8262, 0.3443, 0.819, 0.3433, 0.8387, 0.3256, 0.8515, 0.3376, 0.8423, 0.3556, 0.8356, 0.345, 0.8763, 0.3728, 0.8909, 0.3737, 0.8765, 0.3921, 0.8629, 0.3899, 0.9043, 0.375, 0.9222, 0.3858, 0.9075, 0.3988, 0.8863, 0.3907, 0.9222, 0.3858, 0.9287, 0.3919, 0.92, 0.4042, 0.9075, 0.3988, 0.8909, 0.3737, 0.9043, 0.375, 0.8863, 0.3907, 0.8765, 0.3921, 0.8515, 0.3376, 0.8689, 0.3522, 0.8539, 0.3696, 0.8423, 0.3556, 0.834, 0.3302, 0.8387, 0.3256, 0.8356, 0.345, 0.8262, 0.3443, 0.8736, 0.3632, 0.8763, 0.3728, 0.8629, 0.3899, 0.8598, 0.3805, 0.9369, 0.4048, 0.9414, 0.4158, 0.9337, 0.4273, 0.9267, 0.4165, 0.9639, 0.3847, 0.9693, 0.3942, 0.9604, 0.3985, 0.9522, 0.392, 0.9629, 0.3746, 0.9639, 0.3847, 0.9522, 0.392, 0.9432, 0.3856, 0.9086, 0.3224, 0.9156, 0.3271, 0.8934, 0.3483, 0.8907, 0.3322, 0.8924, 0.3094, 0.9086, 0.3224, 0.8907, 0.3322, 0.8728, 0.3248, 0.8462, 0.2924, 0.8568, 0.293, 0.8504, 0.3096, 0.8425, 0.3064, 0.8384, 0.2894, 0.8462, 0.2924, 0.8425, 0.3064, 0.8381, 0.3007, 0.8733, 0.3037, 0.8924, 0.3094, 0.8728, 0.3248, 0.8618, 0.32, 0.8568, 0.293, 0.8733, 0.3037, 0.8618, 0.32, 0.8504, 0.3096, 0.9227, 0.3341, 0.9358, 0.3383, 0.9231, 0.3597, 0.9063, 0.3538, 0.9156, 0.3271, 0.9227, 0.3341, 0.9063, 0.3538, 0.8934, 0.3483, 0.949, 0.3612, 0.9629, 0.3746, 0.9432, 0.3856, 0.9356, 0.3725, 0.9358, 0.3383, 0.949, 0.3612, 0.9356, 0.3725, 0.9231, 0.3597, 0.387, 0.9294, 0.4003, 0.9119, 0.4059, 0.9186, 0.2473, 0.2613, 0.2537, 0.2547, 0.2618, 0.247, 0.287, 0.2579, 0.2626, 0.2777, 0.234, 0.2698, 0.2397, 0.2657, 0.2473, 0.2613, 0.2626, 0.2777, 0.2396, 0.2986, 0.2179, 0.2532, 0.2268, 0.2608, 0.2334, 0.2684, 0.234, 0.2698, 0.2396, 0.2986, 0.1939, 0.2484, 0.2284, 0.2404, 0.2229, 0.2472, 0.2179, 0.2532, 0.1939, 0.2484, 0.2222, 0.2316, 0.2618, 0.247, 0.2582, 0.245, 0.2532, 0.2382, 0.2457, 0.2288, 0.2436, 0.2026, 0.287, 0.2579, 0.2457, 0.2288, 0.2385, 0.2335, 0.2284, 0.2404, 0.2222, 0.2316, 0.2436, 0.2026, 0.7579, 0.636, 0.764, 0.6318, 0.764, 0.6357, 0.758, 0.6368, 0.7722, 0.6359, 0.7805, 0.6375, 0.7806, 0.6383, 0.7721, 0.6378, 0.7714, 0.7459, 0.7767, 0.7471, 0.7778, 0.758, 0.7701, 0.7588, 0.769, 0.6897, 0.7709, 0.6933, 0.763, 0.7018, 0.7604, 0.6974, 0.792, 0.7484, 0.7946, 0.7412, 0.8023, 0.7514, 0.8013, 0.7556, 0.7549, 0.7439, 0.7633, 0.7448, 0.7624, 0.7542, 0.7545, 0.7551, 0.7555, 0.6684, 0.7632, 0.6688, 0.7632, 0.6699, 0.7556, 0.6713, 0.7698, 0.669, 0.7766, 0.6695, 0.7765, 0.6706, 0.7698, 0.6713, 0.7682, 0.7856, 0.7756, 0.7867, 0.7758, 0.7876, 0.7682, 0.7874, 0.7659, 0.7306, 0.7666, 0.7315, 0.766, 0.7324, 0.7651, 0.732, 0.7943, 0.7833, 0.8025, 0.772, 0.8024, 0.7729, 0.7959, 0.7858, 0.7545, 0.7853, 0.761, 0.7848, 0.761, 0.787, 0.7545, 0.787, 0.7481, 0.7848, 0.7545, 0.7853, 0.7545, 0.787, 0.7482, 0.7858, 0.7483, 0.7548, 0.7545, 0.7551, 0.7548, 0.7678, 0.7479, 0.7683, 0.7545, 0.7551, 0.7624, 0.7542, 0.7623, 0.77, 0.7548, 0.7678, 0.7861, 0.7939, 0.7943, 0.7833, 0.7959, 0.7858, 0.7865, 0.7952, 0.7966, 0.764, 0.8013, 0.7556, 0.7971, 0.7702, 0.7909, 0.7797, 0.8013, 0.7556, 0.8023, 0.7514, 0.8042, 0.7596, 0.7971, 0.7702, 0.7479, 0.7065, 0.7569, 0.7189, 0.7555, 0.7208, 0.7479, 0.7073, 0.7513, 0.685, 0.7545, 0.6889, 0.7557, 0.7047, 0.7479, 0.6943, 0.7604, 0.6974, 0.763, 0.7018, 0.7633, 0.7153, 0.7627, 0.7145, 0.761, 0.7848, 0.7682, 0.7856, 0.7682, 0.7874, 0.761, 0.787, 0.7624, 0.7542, 0.7701, 0.7588, 0.769, 0.7765, 0.7623, 0.77, 0.7701, 0.7588, 0.7778, 0.758, 0.7769, 0.7708, 0.769, 0.7765, 0.7632, 0.6688, 0.7698, 0.669, 0.7698, 0.6713, 0.7632, 0.6699, 0.764, 0.6357, 0.7721, 0.6378, 0.7714, 0.6535, 0.7634, 0.6525, 0.7721, 0.6378, 0.7806, 0.6383, 0.7791, 0.6542, 0.7714, 0.6535, 0.748, 0.668, 0.7555, 0.6684, 0.7556, 0.6713, 0.7479, 0.6689, 0.7518, 0.6379, 0.758, 0.6368, 0.7565, 0.653, 0.7496, 0.6534, 0.758, 0.6368, 0.764, 0.6357, 0.7634, 0.6525, 0.7565, 0.653, 0.7486, 0.7434, 0.7549, 0.7439, 0.7545, 0.7551, 0.7483, 0.7548, 0.7479, 0.7328, 0.7557, 0.7334, 0.7549, 0.7439, 0.7486, 0.7434, 0.7557, 0.7334, 0.7636, 0.7335, 0.7633, 0.7448, 0.7549, 0.7439, 0.7899, 0.7551, 0.792, 0.7484, 0.8013, 0.7556, 0.7966, 0.764, 0.7785, 0.7512, 0.7822, 0.7415, 0.792, 0.7484, 0.7899, 0.7551, 0.7822, 0.7415, 0.7845, 0.7328, 0.7946, 0.7412, 0.792, 0.7484, 0.7613, 0.6763, 0.7653, 0.6835, 0.7545, 0.6889, 0.7513, 0.685, 0.7729, 0.6717, 0.7762, 0.6793, 0.7653, 0.6835, 0.7613, 0.6763, 0.7798, 0.6862, 0.7811, 0.6892, 0.7709, 0.6933, 0.769, 0.6897, 0.7633, 0.7448, 0.7714, 0.7459, 0.7701, 0.7588, 0.7624, 0.7542, 0.7636, 0.7335, 0.772, 0.735, 0.7714, 0.7459, 0.7633, 0.7448, 0.772, 0.735, 0.7781, 0.7366, 0.7767, 0.7471, 0.7714, 0.7459, 0.764, 0.6318, 0.7722, 0.6359, 0.7721, 0.6378, 0.764, 0.6357, 0.7636, 0.6188, 0.7702, 0.6201, 0.7709, 0.6263, 0.764, 0.6245, 0.7702, 0.6201, 0.775, 0.6162, 0.7792, 0.625, 0.7709, 0.6263, 0.7517, 0.637, 0.7579, 0.636, 0.758, 0.6368, 0.7518, 0.6379, 0.751, 0.6157, 0.7561, 0.6165, 0.7576, 0.6235, 0.7514, 0.6243, 0.7561, 0.6165, 0.7636, 0.6188, 0.764, 0.6245, 0.7576, 0.6235, 0.7624, 0.6065, 0.7707, 0.6051, 0.7702, 0.6201, 0.7636, 0.6188, 0.7611, 0.5944, 0.7698, 0.5924, 0.7707, 0.6051, 0.7624, 0.6065, 0.7698, 0.5924, 0.7774, 0.5904, 0.7776, 0.6032, 0.7707, 0.6051, 0.7531, 0.6032, 0.7572, 0.6026, 0.7561, 0.6165, 0.751, 0.6157, 0.7497, 0.5901, 0.7546, 0.5925, 0.7572, 0.6026, 0.7531, 0.6032, 0.7546, 0.5925, 0.7611, 0.5944, 0.7624, 0.6065, 0.7572, 0.6026, 0.7514, 0.6243, 0.7576, 0.6235, 0.7579, 0.636, 0.7517, 0.637, 0.764, 0.6245, 0.7709, 0.6263, 0.7722, 0.6359, 0.764, 0.6318, 0.7623, 0.77, 0.769, 0.7765, 0.7682, 0.7856, 0.761, 0.7848, 0.7479, 0.6943, 0.7557, 0.7047, 0.7569, 0.7189, 0.7479, 0.7065, 0.7909, 0.7797, 0.7971, 0.7702, 0.7943, 0.7833, 0.7861, 0.7939, 0.7479, 0.7683, 0.7548, 0.7678, 0.7545, 0.7853, 0.7481, 0.7848, 0.7548, 0.7678, 0.7623, 0.77, 0.761, 0.7848, 0.7545, 0.7853, 0.7971, 0.7702, 0.8042, 0.7596, 0.8025, 0.772, 0.7943, 0.7833, 0.7627, 0.7145, 0.7633, 0.7153, 0.7666, 0.7315, 0.7659, 0.7306, 0.769, 0.7765, 0.7769, 0.7708, 0.7756, 0.7867, 0.7682, 0.7856, 0.7709, 0.6263, 0.7792, 0.625, 0.7805, 0.6375, 0.7722, 0.6359, 0.7576, 0.6235, 0.764, 0.6245, 0.764, 0.6318, 0.7579, 0.636, 0.7557, 0.7047, 0.7627, 0.7145, 0.7659, 0.7306, 0.7569, 0.7189, 0.7903, 0.7806, 0.7909, 0.7797, 0.7861, 0.7939, 0.7855, 0.7947, 0.7762, 0.6793, 0.7798, 0.6862, 0.769, 0.6897, 0.7653, 0.6835, 0.7785, 0.7526, 0.7785, 0.7512, 0.7899, 0.7551, 0.788, 0.7585, 0.788, 0.7585, 0.7899, 0.7551, 0.7966, 0.764, 0.7934, 0.7679, 0.7496, 0.6534, 0.7565, 0.653, 0.7555, 0.6684, 0.748, 0.668, 0.7634, 0.6525, 0.7714, 0.6535, 0.7698, 0.669, 0.7632, 0.6688, 0.7545, 0.6889, 0.7604, 0.6974, 0.7627, 0.7145, 0.7557, 0.7047, 0.7934, 0.7679, 0.7966, 0.764, 0.7909, 0.7797, 0.7903, 0.7806, 0.7855, 0.7947, 0.7861, 0.7939, 0.7865, 0.7952, 0.7858, 0.7955, 0.7569, 0.7189, 0.7659, 0.7306, 0.7651, 0.732, 0.7555, 0.7208, 0.7714, 0.6535, 0.7791, 0.6542, 0.7766, 0.6695, 0.7698, 0.669, 0.7565, 0.653, 0.7634, 0.6525, 0.7632, 0.6688, 0.7555, 0.6684, 0.7653, 0.6835, 0.769, 0.6897, 0.7604, 0.6974, 0.7545, 0.6889])
me_cube.materials.append(mat_material_002)
me_cube.use_remesh_preserve_volume = False
me_cube.use_remesh_preserve_attributes = False
me_cube.use_mirror_vertex_groups = False
me_cube.update()

# ---- objects
ob_cube = bpy.data.objects.new('Cube', me_cube)

# ---- transforms, parenting, visibility, modifiers, constraints
ob_cube.location = (0.0, 0.0, 0.0)
ob_cube.rotation_euler = (0.0, 1.571, 0.0)
ob_cube.lock_rotations_4d = False
ob_cube.empty_display_type = 'ARROWS'
ob_cube.lineart.crease_threshold = 0.0

# ---- collection membership
col_collection_1.objects.link(ob_cube)

# ---- scene / render settings (as saved in the file)
scene.frame_start = 1; scene.frame_end = 250; scene.frame_set(1)
scene.render.engine = 'CYCLES'
scene.render.resolution_percentage = 50
scene.render.dither_intensity = 0.0
scene.cycles.use_denoising = False
scene.cycles.samples = 128
scene.cycles.sampling_pattern = 'TABULATED_SOBOL'
scene.cycles.light_sampling_threshold = 0.0
scene.cycles.use_adaptive_sampling = False
scene.cycles.use_light_tree = False
scene.cycles.blur_glossy = 0.0
scene.cycles.sample_clamp_indirect = 0.0
scene.view_settings.view_transform = 'Standard'
bpy.context.view_layer.update()

# ---- added for rendering (the .blend has no active camera and no usable light): camera, sun
cam_auto = bpy.data.cameras.new('AutoCamera')
cam_auto.lens = 50.0
cam_auto.sensor_width = 36.0
cam_auto.clip_end = 1000.0
ob_auto_camera = bpy.data.objects.new('AutoCamera', cam_auto)
scene.collection.objects.link(ob_auto_camera)
ob_auto_camera.location = (2.27164, -2.61757, 1.3172)
ob_auto_camera.rotation_euler = (1.09748, -7.21219e-08, 0.694738)
scene.camera = ob_auto_camera
light_auto_sun = bpy.data.lights.new('AutoSun', 'SUN')
light_auto_sun.energy = 3.0
light_auto_sun.angle = 0.0523599
ob_auto_sun = bpy.data.objects.new('AutoSun', light_auto_sun)
scene.collection.objects.link(ob_auto_sun)
ob_auto_sun.rotation_euler = (0.872665, 0.174533, 0.523599)
bpy.context.view_layer.update()
